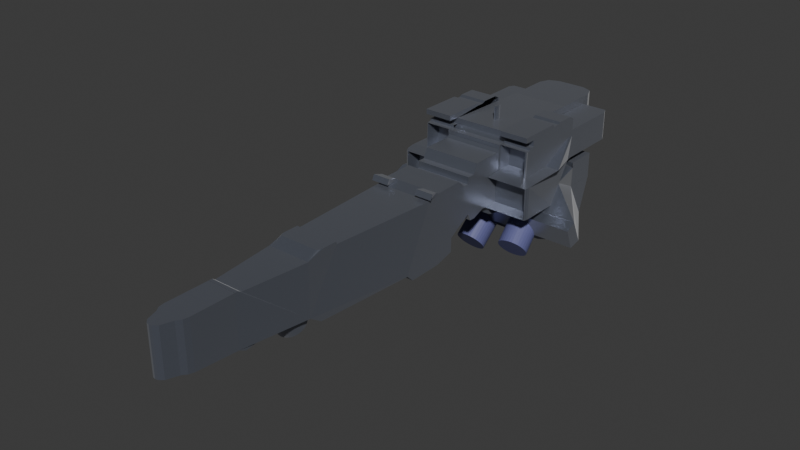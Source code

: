 # Source: Hyperion.blend  (saved by Blender 4.0.36; exported with 4.5.12 LTS)
import bpy
from mathutils import Matrix  # noqa: F401  (used for matrix-valued properties, if any)

bpy.ops.wm.read_factory_settings(use_empty=True)
scene = bpy.context.scene
scene.name = 'Scene'

# ---- collections
col_collection = bpy.data.collections.new('Collection'); scene.collection.children.link(col_collection)
col_hyperion = bpy.data.collections.new('Hyperion'); scene.collection.children.link(col_hyperion)
col_lower_beam = bpy.data.collections.new('Lower Beam'); col_hyperion.children.link(col_lower_beam)
col_engines = bpy.data.collections.new('Engines'); col_hyperion.children.link(col_engines)

# ---- materials (node trees are filled in below, after node groups)
mat_ship_paint = bpy.data.materials.new('Ship Paint')
mat_ship_paint.use_transparent_shadow = False
mat_engine = bpy.data.materials.new('Engine')
mat_engine.use_transparent_shadow = False

# ---- material node trees
mat_ship_paint.use_nodes = True; mat_ship_paint.node_tree.nodes.clear()
_N = mat_ship_paint.node_tree.nodes; _L = mat_ship_paint.node_tree.links
n0 = _N.new('ShaderNodeBsdfPrincipled'); n0.name = 'Principled BSDF'; n0.location = (10, 300)
n0.inputs[0].default_value = (0.1441, 0.1651, 0.2016, 1.0)
n0.inputs[1].default_value = 0.5047
n0.inputs[2].default_value = 0.3037
n0.inputs[3].default_value = 4.05
n0.inputs[19].default_value = 0.07477
n0.inputs[20].default_value = 0.2056
n0.inputs[21].default_value = 1.0
n0.inputs[22].default_value = (0.0, 0.02124, 1.0, 1.0)
n0.inputs[24].default_value = 0.215
n1 = _N.new('ShaderNodeOutputMaterial'); n1.name = 'Material Output'; n1.location = (300, 300)
_L.new(n0.outputs[0], n1.inputs[0])
n1.is_active_output = True
mat_engine.use_nodes = True; mat_engine.node_tree.nodes.clear()
_N = mat_engine.node_tree.nodes; _L = mat_engine.node_tree.links
n0 = _N.new('ShaderNodeBsdfPrincipled'); n0.name = 'Principled BSDF'; n0.location = (10, 300)
n0.inputs[0].default_value = (0.1146, 0.12, 0.2765, 1.0)
n0.inputs[3].default_value = 1.45
n1 = _N.new('ShaderNodeOutputMaterial'); n1.name = 'Material Output'; n1.location = (300, 300)
_L.new(n0.outputs[0], n1.inputs[0])
n1.is_active_output = True

# ---- world
world_world = bpy.data.worlds.new('World'); scene.world = world_world
world_world.use_nodes = True; world_world.node_tree.nodes.clear()
_N = world_world.node_tree.nodes; _L = world_world.node_tree.links
n0 = _N.new('ShaderNodeOutputWorld'); n0.name = 'World Output'; n0.location = (300, 300)
n1 = _N.new('ShaderNodeBackground'); n1.name = 'Background'; n1.location = (10, 300)
n1.inputs[0].default_value = (0.05088, 0.05088, 0.05088, 1.0)
_L.new(n1.outputs[0], n0.inputs[0])
n0.is_active_output = True
world_world.color = (0.05088, 0.05088, 0.05088)
world_world.use_sun_shadow = False
world_world.sun_shadow_jitter_overblur = 0.0

# ---- meshes
me_cube = bpy.data.meshes.new('Cube')
me_cube.from_pydata([(-1.0, 7.405, 0.5259), (-1.0, 7.405, 2.526), (1.0, 7.405, 0.5259), (1.0, 7.405, 2.526), (-1.0, 8.592, 0.5107), (1.0, 8.592, 0.5107), (-1.0, 8.152, 0.2711), (1.0, 8.152, 0.2711), (-1.0, 8.149, 0.2728), (1.0, 8.149, 0.2728), (-1.0, 8.153, 0.1086), (1.0, 8.153, 0.1086), (-1.0, 8.157, -0.4531), (1.0, 8.157, -0.4531), (-1.0, 7.998, -0.4734), (1.0, 7.998, -0.4734), (-1.0, 7.686, -0.724), (1.0, 7.686, -0.724), (-1.0, 7.55, -0.6021), (1.0, 7.55, -0.6021), (-1.0, 7.412, -0.8085), (1.0, 7.412, -0.8085), (-1.0, 3.36, -0.5145), (1.0, 3.36, -0.5145), (-1.0, 3.125, -0.4268), (1.0, 3.125, -0.4268), (-1.0, 3.128, -0.09719), (1.0, 3.128, -0.09719), (-1.0, 2.924, -0.09484), (1.0, 2.924, -0.09484), (-1.0, 2.915, 1.232), (1.0, 2.915, 1.232), (-1.0, 3.542, 1.236), (1.0, 3.542, 1.236), (-1.0, 3.564, 2.3), (1.0, 3.564, 2.3), (-1.0, 3.8, 2.296), (1.0, 3.8, 2.296), (-1.0, 3.997, 2.392), (1.0, 3.997, 2.392), (-1.0, 3.999, 2.645), (1.0, 3.999, 2.645), (-1.0, 7.407, 2.526), (1.0, 7.407, 2.526), (-1.0, 8.905, 0.5259), (-0.5, 9.405, 0.1677), (-1.0, 8.905, 0.5166), (-0.8536, 9.258, 0.5259), (-0.5, 9.405, 2.526), (-1.0, 8.905, 2.526), (-0.8536, 9.258, 2.526), (0.5054, 9.404, 0.1786), (1.0, 8.905, 0.5259), (0.8557, 9.256, 0.5259), (1.0, 8.905, 2.526), (0.5, 9.405, 2.526), (0.8536, 9.258, 2.526), (-1.0, 8.153, 0.1086), (-1.0, 8.157, -0.4531)], [(2, 21)], [(51, 45, 46, 4, 5), (44, 46, 45, 51, 52, 2, 0), (2, 3, 1, 0), (54, 56, 55, 48, 50, 49, 1, 3), (0, 1, 49, 44), (5, 4, 6, 7), (9, 8, 10, 11), (11, 57, 58, 13), (13, 12, 14, 15), (15, 14, 16, 17), (17, 16, 18, 19), (19, 18, 20, 21), (21, 20, 22, 23), (23, 22, 24, 25), (25, 24, 26, 27), (27, 26, 28, 29), (29, 28, 30, 31), (31, 30, 32, 33), (33, 32, 34, 35), (35, 34, 36, 37), (39, 38, 40, 41), (41, 40, 1, 42, 43, 3), (36, 38, 39, 37), (23, 25, 27, 29, 31, 33, 35, 37, 39, 41, 3, 43, 21), (0, 42, 1, 40, 38, 36, 34, 32, 30, 28, 26, 24, 22, 25), (4, 0, 18, 16, 14, 12, 10, 8, 6), (20, 0, 5, 2, 9, 7, 11, 13, 15, 17, 19, 21), (44, 47, 46), (47, 45, 46), (48, 45, 47, 50), (50, 47, 44, 49), (45, 48, 55, 51), (53, 52, 51), (54, 52, 53, 56), (56, 53, 51, 55), (52, 54, 3, 2)])
_uv = me_cube.uv_layers.new(name='UVMap')
_uv.uv.foreach_set('vector', [0.375, 0.4375, 0.375, 0.3125, 0.375, 0.25, 0.375, 0.25, 0.375, 0.5, 0.125, 0.5625, 0.125, 0.5625, 0.1875, 0.5, 0.3125, 0.5, 0.375, 0.5625, 0.375, 0.75, 0.125, 0.75, 0.375, 0.75, 0.625, 0.75, 0.625, 1.0, 0.375, 1.0, 0.625, 0.5625, 0.6433, 0.5183, 0.6875, 0.5, 0.8125, 0.5, 0.8567, 0.5183, 0.875, 0.5625, 0.875, 0.75, 0.625, 0.75, 0.375, 0.0, 0.625, 0.0, 0.625, 0.1875, 0.375, 0.1875, 0.375, 0.5, 0.375, 0.25, 0.375, 0.25, 0.375, 0.5, 0.375, 0.5, 0.375, 0.25, 0.375, 0.25, 0.375, 0.5, 0.375, 0.5, 0.375, 0.25, 0.375, 0.25, 0.375, 0.5, 0.375, 0.5, 0.375, 0.25, 0.375, 0.25, 0.375, 0.5, 0.375, 0.5, 0.375, 0.25, 0.375, 0.25, 0.375, 0.5, 0.375, 0.5, 0.375, 0.25, 0.375, 0.25, 0.375, 0.5, 0.375, 0.5, 0.375, 0.25, 0.375, 0.25, 0.375, 0.5, 0.375, 0.5, 0.375, 0.25, 0.375, 0.25, 0.375, 0.5, 0.375, 0.5, 0.375, 0.25, 0.375, 0.25, 0.375, 0.5, 0.375, 0.5, 0.375, 0.25, 0.375, 0.25, 0.375, 0.5, 0.375, 0.5, 0.375, 0.25, 0.375, 0.25, 0.375, 0.5, 0.375, 0.5, 0.375, 0.25, 0.375, 0.25, 0.375, 0.5, 0.375, 0.5, 0.375, 0.25, 0.375, 0.25, 0.375, 0.5, 0.375, 0.5, 0.375, 0.25, 0.375, 0.25, 0.375, 0.5, 0.375, 0.5, 0.375, 0.25, 0.375, 0.25, 0.375, 0.5, 0.375, 0.5, 0.375, 0.25, 0.375, 0.25, 0.375, 0.5, 0.375, 0.5, 0.375, 0.25, 0.0, 0.0, 0.0, 0.0, 0.0, 0.0, 0.0, 0.0, 0.375, 0.25, 0.375, 0.25, 0.375, 0.5, 0.375, 0.5, 0.375, 0.5, 0.375, 0.5, 0.375, 0.5, 0.375, 0.5, 0.375, 0.5, 0.375, 0.5, 0.375, 0.5, 0.375, 0.5, 0.375, 0.5, 0.375, 0.5, 0.0, 0.0, 0.0, 0.0, 0.375, 0.5, 0.0, 0.0, 0.0, 0.0, 0.0, 0.0, 0.375, 0.25, 0.375, 0.25, 0.375, 0.25, 0.375, 0.25, 0.375, 0.25, 0.375, 0.25, 0.375, 0.25, 0.375, 0.25, 0.375, 0.25, 0.375, 0.25, 0.0, 0.0, 0.375, 0.25, 0.0, 0.0, 0.375, 0.25, 0.375, 0.25, 0.375, 0.25, 0.375, 0.25, 0.375, 0.25, 0.375, 0.25, 0.375, 0.25, 0.375, 0.25, 0.0, 0.0, 0.0, 0.0, 0.0, 0.0, 0.0, 0.0, 0.0, 0.0, 0.375, 0.5, 0.375, 0.5, 0.375, 0.5, 0.375, 0.5, 0.375, 0.5, 0.375, 0.5, 0.375, 0.1875, 0.375, 0.2317, 0.375, 0.1875, 0.375, 0.2317, 0.375, 0.25, 0.375, 0.1875, 0.625, 0.3125, 0.375, 0.3125, 0.375, 0.25, 0.625, 0.25, 0.625, 0.25, 0.375, 0.25, 0.375, 0.1875, 0.625, 0.1875, 0.375, 0.3125, 0.625, 0.3125, 0.625, 0.4375, 0.375, 0.4375, 0.375, 0.5, 0.375, 0.5, 0.375, 0.4375, 0.625, 0.5625, 0.375, 0.5625, 0.375, 0.5, 0.625, 0.5, 0.625, 0.5, 0.375, 0.5, 0.375, 0.5, 0.625, 0.4375, 0.375, 0.5625, 0.625, 0.5625, 0.625, 0.75, 0.375, 0.75])
me_cube.materials.append(mat_ship_paint)
me_cube.update()
me_cube_004 = bpy.data.meshes.new('Cube.004')
me_cube_004.from_pydata([(-0.5, 1.0, -1.183), (-0.5, 1.0, 1.0), (0.5, 1.0, -1.183), (0.5, 1.0, 1.0), (-0.75, 3.423, -1.29), (0.75, 3.423, -1.29), (-0.75, 3.86, -1.646), (0.75, 3.86, -1.646), (-1.0, 7.355, -1.656), (1.0, 7.355, -1.656), (-1.0, 7.604, -1.956), (1.0, 7.604, -1.956), (-1.0, 8.805, -1.931), (1.0, 8.805, -1.931), (-1.0, 9.503, -1.712), (1.0, 9.503, -1.712), (-1.0, 9.509, -1.094), (1.0, 9.509, -1.094), (-1.0, 9.826, -0.8589), (1.0, 9.826, -0.8589), (-1.0, 10.28, -0.5298), (1.0, 10.28, -0.5298), (-1.0, 10.37, -0.4875), (1.0, 10.37, -0.4875), (-1.0, 10.49, -0.8015), (1.0, 10.49, -0.8015), (-1.0, 10.69, -0.805), (1.0, 10.69, -0.805), (-1.0, 11.13, -0.6004), (1.0, 11.13, -0.6004), (-1.0, 11.3, -0.6027), (1.0, 11.3, -0.6027), (-1.0, 11.3, 0.7239), (1.0, 11.3, 0.7239), (-1.0, 11.92, 0.7345), (1.0, 11.92, 0.7345), (-1.0, 11.93, 1.662), (1.0, 11.93, 1.662), (-1.0, 11.82, 1.535), (1.0, 11.82, 1.535), (-1.0, 10.76, 1.539), (1.0, 10.76, 1.539), (-1.0, 10.6, 1.13), (1.0, 10.6, 1.13), (-1.0, 10.33, 1.137), (1.0, 10.33, 1.137), (-1.0, 10.32, 0.8278), (1.0, 10.32, 0.8278), (-1.0, 10.09, 0.8468), (1.0, 10.09, 0.8468), (-1.0, 9.993, 0.9914), (1.0, 9.993, 0.9914), (-1.0, 9.824, 1.16), (1.0, 9.824, 1.16), (-1.0, 9.43, 1.148), (1.0, 9.43, 1.148), (-1.0, 8.795, 1.141), (1.0, 8.795, 1.141), (-1.15, 8.333, 1.366), (1.15, 8.333, 1.366), (-1.15, 8.24, 1.151), (1.15, 8.24, 1.151), (-1.0, 8.38, 1.013), (1.0, 8.38, 1.013), (-0.75, 4.553, 1.048), (0.75, 4.553, 1.048), (-0.75, 4.545, 1.158), (0.75, 4.545, 1.158), (-0.5, 1.214, 0.9205), (0.5, 1.214, 0.9205), (-0.5, 1.117, 1.006), (0.5, 1.117, 1.006), (-0.5, 1.001, 1.001), (0.5, 1.001, 1.001), (-0.5, 1.234, -1.335), (0.5, 1.234, -1.335), (-0.5, 1.82, -1.218), (0.5, 1.82, -1.218), (-0.75, 3.423, -1.291), (0.75, 3.423, -1.291), (0.5, -0.5, -1.046), (0.0, -1.378, -1.0), (0.4619, -0.6913, -1.028), (0.3536, -0.8536, -1.013), (0.0, -1.378, 1.0), (0.5, -0.5, 1.0), (0.3536, -0.8536, 1.0), (0.4619, -0.6913, 1.0), (0.0, -1.378, -1.0), (-0.5, -0.5, -1.046), (-0.3536, -0.8536, -1.013), (-0.4619, -0.6913, -1.028), (-0.5, -0.5, 1.0), (0.0, -1.378, 1.0), (-0.4619, -0.6913, 1.0), (-0.3536, -0.8536, 1.0), (0.223, -1.245, -1.005), (0.09326, -1.36, -1.002), (0.09326, -1.36, 1.0), (0.223, -1.245, 1.0), (-0.09326, -1.36, -1.002), (-0.223, -1.245, -1.005), (-0.223, -1.245, 1.0), (-0.09326, -1.36, 1.0), (0.65, 3.845, 1.16), (0.75, 4.053, 1.159), (0.7, 3.873, 1.159), (0.7366, 3.949, 1.159), (0.75, 3.431, 0.935), (0.65, 3.431, 0.935), (0.7167, 3.431, 0.935), (0.6833, 3.431, 0.935), (-0.75, 4.053, 1.159), (-0.65, 3.845, 1.16), (-0.7366, 3.949, 1.159), (-0.7, 3.873, 1.159), (-0.65, 3.431, 0.935), (-0.75, 3.431, 0.935), (-0.6833, 3.431, 0.935), (-0.7167, 3.431, 0.935), (0.5833, 8.795, 1.141), (-0.5833, 8.795, 1.141), (0.5333, 8.333, 1.366), (-0.5333, 8.333, 1.366), (-1.0, 8.697, 1.216), (-1.05, 8.599, 1.291), (1.05, 8.599, 1.291), (1.0, 8.697, 1.216), (0.5333, 8.24, 1.151), (-0.5333, 8.24, 1.151), (0.5833, 8.38, 1.013), (-0.5833, 8.38, 1.013), (-1.05, 8.398, 1.105), (-1.0, 8.389, 1.059), (1.0, 8.389, 1.059), (1.05, 8.398, 1.105), (1.0, 8.657, 1.098), (1.0, 8.518, 1.056), (-1.05, 8.657, 1.098), (-1.0, 8.518, 1.056), (0.5833, 8.398, 1.105), (0.5833, 8.389, 1.059), (-0.5833, 8.398, 1.105), (-0.5833, 8.389, 1.059), (0.5833, 8.697, 1.216), (0.5833, 8.599, 1.291), (-0.5833, 8.697, 1.216), (-0.5833, 8.599, 1.291)], [(108, 5), (117, 4), (125, 138), (126, 136)], [(81, 84, 93, 88), (0, 1, 3, 2), (88, 93, 103, 100), (2, 3, 85, 80), (2, 0, 4, 5), (5, 4, 6, 7), (7, 6, 8, 9), (9, 8, 10, 11), (11, 10, 12, 13), (13, 12, 14, 15), (15, 14, 16, 17), (17, 16, 18, 19), (19, 18, 20, 21), (21, 20, 22, 23), (23, 22, 24, 25), (25, 24, 26, 27), (27, 26, 28, 29), (29, 28, 30, 31), (31, 30, 32, 33), (33, 32, 34, 35), (35, 34, 36, 37), (37, 36, 38, 39), (39, 38, 40, 41), (41, 40, 42, 43), (43, 42, 44, 45), (45, 44, 46, 47), (47, 46, 48, 49), (49, 48, 50, 51), (51, 50, 52, 53), (53, 52, 54, 55), (55, 54, 56, 121, 120, 57), (65, 64, 66, 67), (73, 3, 2, 5, 7, 9, 63, 65, 67, 105, 108, 69, 71), (108, 110, 111, 109, 116, 118, 119, 117, 68, 69), (69, 68, 70, 71), (71, 70, 72, 73), (20, 48, 46, 44, 42, 40, 38, 36, 34, 32, 30, 26, 24, 22), (104, 113, 116, 109), (23, 25, 27, 29, 31, 33, 35, 37, 39, 41, 43, 45, 47, 49, 21), (0, 2, 75, 74), (74, 75, 77, 76), (76, 77, 79, 78), (74, 76, 0), (75, 2, 77), (99, 96, 83, 86), (3, 1, 92, 94, 95, 102, 103, 93, 84, 98, 99, 86, 87, 85), (86, 83, 82, 87), (87, 82, 80, 85), (89, 92, 1, 0), (101, 102, 95, 90), (90, 95, 94, 91), (91, 94, 92, 89), (84, 81, 97, 98), (96, 99, 98, 97), (102, 101, 100, 103), (0, 2, 80, 82, 83, 96, 97, 81, 88, 100, 101, 90, 91, 89), (108, 105, 107, 110), (110, 107, 106, 111), (111, 106, 104, 109), (67, 66, 112, 114, 115, 113, 104, 106, 107, 105), (112, 117, 119, 114), (114, 119, 118, 115), (115, 118, 116, 113), (1, 72, 70, 68, 117, 112, 66, 64, 62, 8, 6, 4, 0), (121, 131, 130, 120), (131, 62, 64, 65, 63, 130), (121, 56, 124, 146), (146, 124, 125, 147), (125, 58, 123, 147), (129, 60, 132, 142), (142, 132, 133, 143), (133, 62, 131, 143), (127, 57, 120, 144), (127, 126, 145, 144), (145, 122, 59, 126), (61, 135, 140, 128), (135, 134, 141, 140), (141, 130, 63, 134), (58, 60, 129, 123), (125, 124, 56, 138, 139, 62, 133, 132, 60, 58), (143, 131, 121, 146, 147, 123, 129, 142), (122, 128, 61, 59), (127, 126, 59, 61, 135, 134, 63, 137, 136, 57), (141, 140, 128, 122, 145, 144, 120, 130), (11, 13, 15, 17, 19, 21, 49, 51, 53, 55, 57, 63, 9), (8, 62, 56, 54, 52, 50, 48, 20, 18, 16, 14, 12, 10)])
_uv = me_cube_004.uv_layers.new(name='UVMap')
_uv.uv.foreach_set('vector', [0.375, 0.875, 0.625, 0.875, 0.625, 0.875, 0.375, 0.875, 0.375, 0.25, 0.625, 0.25, 0.625, 0.5, 0.375, 0.5, 0.375, 0.875, 0.625, 0.875, 0.625, 0.8983, 0.3748, 0.8983, 0.375, 0.5, 0.625, 0.5, 0.625, 0.6875, 0.375, 0.6875, 0.375, 0.5, 0.375, 0.25, 0.375, 0.25, 0.375, 0.5, 0.375, 0.5, 0.375, 0.25, 0.375, 0.25, 0.375, 0.5, 0.375, 0.5, 0.375, 0.25, 0.375, 0.25, 0.375, 0.5, 0.375, 0.5, 0.375, 0.25, 0.375, 0.25, 0.375, 0.5, 0.375, 0.5, 0.375, 0.25, 0.375, 0.25, 0.375, 0.5, 0.375, 0.5, 0.375, 0.25, 0.375, 0.25, 0.375, 0.5, 0.375, 0.5, 0.375, 0.25, 0.375, 0.25, 0.375, 0.5, 0.375, 0.5, 0.375, 0.25, 0.375, 0.25, 0.375, 0.5, 0.375, 0.5, 0.375, 0.25, 0.375, 0.25, 0.375, 0.5, 0.375, 0.5, 0.375, 0.25, 0.375, 0.25, 0.375, 0.5, 0.375, 0.5, 0.375, 0.25, 0.375, 0.25, 0.375, 0.5, 0.375, 0.5, 0.375, 0.25, 0.375, 0.25, 0.375, 0.5, 0.375, 0.5, 0.375, 0.25, 0.375, 0.25, 0.375, 0.5, 0.375, 0.5, 0.375, 0.25, 0.375, 0.25, 0.375, 0.5, 0.375, 0.5, 0.375, 0.25, 0.375, 0.25, 0.375, 0.5, 0.375, 0.5, 0.375, 0.25, 0.375, 0.25, 0.375, 0.5, 0.375, 0.5, 0.375, 0.25, 0.375, 0.25, 0.375, 0.5, 0.375, 0.5, 0.375, 0.25, 0.375, 0.25, 0.375, 0.5, 0.375, 0.5, 0.375, 0.25, 0.375, 0.25, 0.375, 0.5, 0.375, 0.5, 0.375, 0.25, 0.375, 0.25, 0.375, 0.5, 0.375, 0.5, 0.375, 0.25, 0.375, 0.25, 0.375, 0.5, 0.375, 0.5, 0.375, 0.25, 0.375, 0.25, 0.375, 0.5, 0.375, 0.5, 0.375, 0.25, 0.375, 0.25, 0.375, 0.5, 0.375, 0.5, 0.375, 0.25, 0.375, 0.25, 0.375, 0.5, 0.375, 0.5, 0.375, 0.25, 0.375, 0.25, 0.375, 0.5, 0.375, 0.5, 0.375, 0.25, 0.375, 0.25, 0.375, 0.5, 0.375, 0.5, 0.375, 0.25, 0.375, 0.25, 0.0, 0.0, 0.0, 0.0, 0.375, 0.5, 0.375, 0.5, 0.375, 0.25, 0.375, 0.25, 0.375, 0.5, 0.0, 0.0, 0.0, 0.0, 0.0, 0.0, 0.0, 0.0, 0.0, 0.0, 0.0, 0.0, 0.0, 0.0, 0.0, 0.0, 0.0, 0.0, 0.0, 0.0, 0.0, 0.0, 0.0, 0.0, 0.0, 0.0, 0.375, 0.5, 0.375, 0.4944, 0.375, 0.4889, 0.375, 0.4833, 0.375, 0.2667, 0.375, 0.2611, 0.375, 0.2556, 0.375, 0.25, 0.375, 0.25, 0.375, 0.5, 0.375, 0.5, 0.375, 0.25, 0.375, 0.25, 0.375, 0.5, 0.375, 0.5, 0.375, 0.25, 0.375, 0.25, 0.375, 0.5, 0.375, 0.25, 0.375, 0.25, 0.375, 0.25, 0.375, 0.25, 0.375, 0.25, 0.375, 0.25, 0.375, 0.25, 0.375, 0.25, 0.375, 0.25, 0.375, 0.25, 0.375, 0.25, 0.375, 0.25, 0.375, 0.25, 0.375, 0.25, 0.375, 0.4833, 0.375, 0.2667, 0.375, 0.2667, 0.375, 0.4833, 0.375, 0.5, 0.375, 0.5, 0.375, 0.5, 0.375, 0.5, 0.375, 0.5, 0.375, 0.5, 0.375, 0.5, 0.375, 0.5, 0.375, 0.5, 0.375, 0.5, 0.375, 0.5, 0.375, 0.5, 0.375, 0.5, 0.375, 0.5, 0.375, 0.5, 0.375, 0.25, 0.375, 0.5, 0.375, 0.5, 0.375, 0.25, 0.375, 0.25, 0.375, 0.5, 0.375, 0.5, 0.375, 0.25, 0.375, 0.25, 0.375, 0.5, 0.375, 0.5, 0.375, 0.25, 0.375, 0.25, 0.375, 0.25, 0.375, 0.25, 0.375, 0.5, 0.375, 0.5, 0.375, 0.5, 0.625, 0.8121, 0.3746, 0.8121, 0.375, 0.75, 0.625, 0.75, 0.625, 0.5, 0.875, 0.5, 0.875, 0.6875, 0.8655, 0.7114, 0.8384, 0.7317, 0.8057, 0.7426, 0.7733, 0.7477, 0.75, 0.75, 0.75, 0.75, 0.7267, 0.7477, 0.6943, 0.7426, 0.6616, 0.7317, 0.6345, 0.7114, 0.625, 0.6875, 0.625, 0.75, 0.375, 0.75, 0.375, 0.7114, 0.625, 0.7114, 0.625, 0.7114, 0.375, 0.7114, 0.375, 0.6875, 0.625, 0.6875, 0.375, 0.0625, 0.625, 0.0625, 0.625, 0.25, 0.375, 0.25, 0.3746, 0.9379, 0.625, 0.9379, 0.625, 1.0, 0.375, 1.0, 0.375, 0.0, 0.625, 0.0, 0.625, 0.03858, 0.375, 0.03858, 0.375, 0.03858, 0.625, 0.03858, 0.625, 0.0625, 0.375, 0.0625, 0.625, 0.875, 0.375, 0.875, 0.3748, 0.8517, 0.625, 0.8517, 0.3746, 0.8121, 0.625, 0.8121, 0.625, 0.8517, 0.3748, 0.8517, 0.625, 0.9379, 0.3746, 0.9379, 0.3748, 0.8983, 0.625, 0.8983, 0.125, 0.5, 0.375, 0.5, 0.375, 0.6875, 0.3655, 0.7114, 0.3384, 0.7317, 0.3057, 0.7426, 0.2733, 0.7477, 0.25, 0.75, 0.25, 0.75, 0.2267, 0.7477, 0.1943, 0.7426, 0.1616, 0.7317, 0.1345, 0.7114, 0.125, 0.6875, 0.0, 0.0, 0.0, 0.0, 0.0, 0.0, 0.0, 0.0, 0.375, 0.5, 0.375, 0.5, 0.375, 0.4917, 0.375, 0.4889, 0.375, 0.4889, 0.375, 0.4917, 0.375, 0.4833, 0.375, 0.4833, 0.375, 0.5, 0.375, 0.25, 0.375, 0.25, 0.375, 0.2522, 0.375, 0.2583, 0.375, 0.2667, 0.375, 0.4833, 0.375, 0.4917, 0.375, 0.4978, 0.375, 0.5, 0.0, 0.0, 0.0, 0.0, 0.0, 0.0, 0.0, 0.0, 0.375, 0.25, 0.375, 0.25, 0.375, 0.2611, 0.375, 0.2583, 0.375, 0.2583, 0.375, 0.2611, 0.375, 0.2667, 0.375, 0.2667, 0.0, 0.0, 0.0, 0.0, 0.0, 0.0, 0.0, 0.0, 0.0, 0.0, 0.0, 0.0, 0.0, 0.0, 0.0, 0.0, 0.0, 0.0, 0.0, 0.0, 0.0, 0.0, 0.0, 0.0, 0.0, 0.0, 0.0, 0.0, 0.0, 0.0, 0.0, 0.0, 0.0, 0.0, 0.0, 0.0, 0.0, 0.0, 0.375, 0.25, 0.0, 0.0, 0.0, 0.0, 0.0, 0.0, 0.0, 0.0, 0.375, 0.25, 0.375, 0.25, 0.0, 0.0, 0.0, 0.0, 0.375, 0.25, 0.375, 0.25, 0.0, 0.0, 0.375, 0.25, 0.375, 0.25, 0.0, 0.0, 0.0, 0.0, 0.0, 0.0, 0.375, 0.25, 0.375, 0.25, 0.0, 0.0, 0.0, 0.0, 0.375, 0.25, 0.375, 0.25, 0.0, 0.0, 0.375, 0.25, 0.375, 0.25, 0.0, 0.0, 0.0, 0.0, 0.375, 0.5, 0.375, 0.5, 0.0, 0.0, 0.0, 0.0, 0.375, 0.5, 0.375, 0.5, 0.0, 0.0, 0.0, 0.0, 0.0, 0.0, 0.0, 0.0, 0.375, 0.5, 0.375, 0.5, 0.375, 0.5, 0.375, 0.5, 0.0, 0.0, 0.0, 0.0, 0.375, 0.5, 0.375, 0.5, 0.0, 0.0, 0.0, 0.0, 0.0, 0.0, 0.0, 0.0, 0.0, 0.0, 0.375, 0.5, 0.375, 0.25, 0.375, 0.25, 0.0, 0.0, 0.0, 0.0, 0.375, 0.25, 0.375, 0.25, 0.375, 0.25, 0.0, 0.0, 0.0, 0.0, 0.375, 0.25, 0.375, 0.25, 0.375, 0.25, 0.375, 0.25, 0.375, 0.25, 0.0, 0.0, 0.0, 0.0, 0.0, 0.0, 0.0, 0.0, 0.0, 0.0, 0.0, 0.0, 0.0, 0.0, 0.0, 0.0, 0.0, 0.0, 0.0, 0.0, 0.375, 0.5, 0.375, 0.5, 0.375, 0.5, 0.375, 0.5, 0.375, 0.5, 0.375, 0.5, 0.375, 0.5, 0.375, 0.5, 0.0, 0.0, 0.0, 0.0, 0.0, 0.0, 0.375, 0.5, 0.0, 0.0, 0.0, 0.0, 0.0, 0.0, 0.0, 0.0, 0.0, 0.0, 0.0, 0.0, 0.0, 0.0, 0.0, 0.0, 0.375, 0.5, 0.375, 0.5, 0.375, 0.5, 0.375, 0.5, 0.375, 0.5, 0.375, 0.5, 0.375, 0.5, 0.375, 0.5, 0.375, 0.5, 0.375, 0.5, 0.375, 0.5, 0.0, 0.0, 0.0, 0.0, 0.0, 0.0, 0.0, 0.0, 0.375, 0.25, 0.375, 0.25, 0.375, 0.25, 0.375, 0.25, 0.375, 0.25, 0.375, 0.25, 0.375, 0.25, 0.375, 0.25, 0.375, 0.25, 0.375, 0.25, 0.375, 0.25])
me_cube_004.materials.append(mat_ship_paint)
me_cube_004.update()
me_cube_006 = bpy.data.meshes.new('Cube.006')
me_cube_006.from_pydata([(-2.001, -1.0, -1.0), (-2.001, 1.0, -1.0), (-2.001, 1.0, 1.0), (2.0, -1.0, -1.0), (2.0, -1.0, 1.0), (2.0, 1.0, -1.0), (2.0, 1.0, 1.0), (-2.001, 0.7707, -1.009), (2.0, 0.7707, -1.009), (-2.001, 0.2395, -3.82), (2.0, 0.2395, -3.82), (-2.001, -2.646, -3.869), (2.0, -2.646, -3.869), (-2.001, -4.494, -3.839), (2.0, -4.494, -3.839), (-3.547, -4.509, -2.776), (3.546, -4.509, -2.776), (-3.547, -5.336, -2.985), (3.546, -5.336, -2.985), (-3.547, -5.845, -1.39), (3.546, -5.845, -1.39), (-3.547, -5.157, -1.008), (3.546, -5.157, -1.008), (-2.001, -5.194, -0.8583), (2.219, -5.194, -0.8583), (-2.001, -3.212, 0.4194), (2.219, -3.212, 0.4194), (-2.001, -1.643, 0.984), (2.219, -1.643, 0.984), (-2.001, -0.9994, 0.9963), (1.36, -0.9988, 0.9926), (-0.6397, 1.001, 1.0), (0.9996, 0.9993, 1.0)], [(2, 31), (6, 32)], [(0, 29, 2, 1), (1, 2, 6, 5), (5, 6, 4, 3), (3, 4, 29, 0), (1, 5, 3, 0), (6, 2, 29, 4), (5, 1, 7, 8), (8, 7, 9, 10), (10, 9, 11, 12), (12, 11, 13, 14), (14, 13, 15, 16), (16, 15, 17, 18), (18, 17, 19, 20), (20, 19, 21, 22), (22, 21, 23, 24), (24, 23, 25, 26), (26, 25, 27, 28), (28, 27, 29, 30), (0, 2, 29, 27, 25, 23, 21, 19, 17, 15, 13, 11, 9, 1, 7), (6, 3, 8, 5, 10, 12, 14, 16, 18, 20, 22, 24, 26, 28, 4, 30)])
_uv = me_cube_006.uv_layers.new(name='UVMap')
_uv.uv.foreach_set('vector', [0.375, 0.0, 0.625, 0.0, 0.625, 0.25, 0.375, 0.25, 0.375, 0.25, 0.625, 0.25, 0.625, 0.5, 0.375, 0.5, 0.375, 0.5, 0.625, 0.5, 0.625, 0.75, 0.375, 0.75, 0.375, 0.75, 0.625, 0.75, 0.625, 1.0, 0.375, 1.0, 0.125, 0.5, 0.375, 0.5, 0.375, 0.75, 0.125, 0.75, 0.625, 0.5, 0.875, 0.5, 0.875, 0.75, 0.625, 0.75, 0.375, 0.5, 0.375, 0.25, 0.375, 0.25, 0.375, 0.5, 0.375, 0.5, 0.375, 0.25, 0.375, 0.25, 0.375, 0.5, 0.375, 0.5, 0.375, 0.25, 0.375, 0.25, 0.375, 0.5, 0.375, 0.5, 0.375, 0.25, 0.375, 0.25, 0.375, 0.5, 0.375, 0.5, 0.375, 0.25, 0.375, 0.25, 0.375, 0.5, 0.375, 0.5, 0.375, 0.25, 0.375, 0.25, 0.375, 0.5, 0.375, 0.5, 0.375, 0.25, 0.375, 0.25, 0.375, 0.5, 0.375, 0.5, 0.375, 0.25, 0.375, 0.25, 0.375, 0.5, 0.375, 0.5, 0.375, 0.25, 0.375, 0.25, 0.375, 0.5, 0.375, 0.5, 0.375, 0.25, 0.375, 0.25, 0.375, 0.5, 0.375, 0.5, 0.375, 0.25, 0.375, 0.25, 0.375, 0.5, 0.375, 0.5, 0.375, 0.25, 0.375, 0.25, 0.375, 0.5, 0.0, 0.0, 0.0, 0.0, 0.0, 0.0, 0.375, 0.25, 0.375, 0.25, 0.375, 0.25, 0.375, 0.25, 0.375, 0.25, 0.375, 0.25, 0.375, 0.25, 0.375, 0.25, 0.375, 0.25, 0.375, 0.25, 0.375, 0.25, 0.375, 0.25, 0.0, 0.0, 0.0, 0.0, 0.375, 0.5, 0.375, 0.5, 0.375, 0.5, 0.375, 0.5, 0.375, 0.5, 0.375, 0.5, 0.375, 0.5, 0.375, 0.5, 0.375, 0.5, 0.375, 0.5, 0.375, 0.5, 0.375, 0.5, 0.0, 0.0, 0.0, 0.0])
me_cube_006.materials.append(mat_ship_paint)
me_cube_006.update()
me_cylinder_003 = bpy.data.meshes.new('Cylinder.003')
me_cylinder_003.from_pydata([(0.0, 1.0, -1.0), (0.0, 1.0, 1.0), (0.1951, 0.9808, -1.0), (0.1951, 0.9808, 1.0), (0.3827, 0.9239, -1.0), (0.3827, 0.9239, 1.0), (0.5556, 0.8315, -1.0), (0.5556, 0.8315, 1.0), (0.7071, 0.7071, -1.0), (0.7071, 0.7071, 1.0), (0.8315, 0.5556, -1.0), (0.8315, 0.5556, 1.0), (0.9239, 0.3827, -1.0), (0.9239, 0.3827, 1.0), (0.9808, 0.1951, -1.0), (0.9808, 0.1951, 1.0), (1.0, 0.0, -1.0), (1.0, 0.0, 1.0), (0.9808, -0.1951, -1.0), (0.9808, -0.1951, 1.0), (0.9239, -0.3827, -1.0), (0.9239, -0.3827, 1.0), (0.8315, -0.5556, -1.0), (0.8315, -0.5556, 1.0), (0.7071, -0.7071, -1.0), (0.7071, -0.7071, 1.0), (0.5556, -0.8315, -1.0), (0.5556, -0.8315, 1.0), (0.3827, -0.9239, -1.0), (0.3827, -0.9239, 1.0), (0.1951, -0.9808, -1.0), (0.1951, -0.9808, 1.0), (0.0, -1.0, -1.0), (0.0, -1.0, 1.0), (-0.1951, -0.9808, -1.0), (-0.1951, -0.9808, 1.0), (-0.3827, -0.9239, -1.0), (-0.3827, -0.9239, 1.0), (-0.5556, -0.8315, -1.0), (-0.5556, -0.8315, 1.0), (-0.7071, -0.7071, -1.0), (-0.7071, -0.7071, 1.0), (-0.8315, -0.5556, -1.0), (-0.8315, -0.5556, 1.0), (-0.9239, -0.3827, -1.0), (-0.9239, -0.3827, 1.0), (-0.9808, -0.1951, -1.0), (-0.9808, -0.1951, 1.0), (-1.0, 0.0, -1.0), (-1.0, 0.0, 1.0), (-0.9808, 0.1951, -1.0), (-0.9808, 0.1951, 1.0), (-0.9239, 0.3827, -1.0), (-0.9239, 0.3827, 1.0), (-0.8315, 0.5556, -1.0), (-0.8315, 0.5556, 1.0), (-0.7071, 0.7071, -1.0), (-0.7071, 0.7071, 1.0), (-0.5556, 0.8315, -1.0), (-0.5556, 0.8315, 1.0), (-0.3827, 0.9239, -1.0), (-0.3827, 0.9239, 1.0), (-0.1951, 0.9808, -1.0), (-0.1951, 0.9808, 1.0)], [], [(0, 1, 3, 2), (2, 3, 5, 4), (4, 5, 7, 6), (6, 7, 9, 8), (8, 9, 11, 10), (10, 11, 13, 12), (12, 13, 15, 14), (14, 15, 17, 16), (16, 17, 19, 18), (18, 19, 21, 20), (20, 21, 23, 22), (22, 23, 25, 24), (24, 25, 27, 26), (26, 27, 29, 28), (28, 29, 31, 30), (30, 31, 33, 32), (32, 33, 35, 34), (34, 35, 37, 36), (36, 37, 39, 38), (38, 39, 41, 40), (40, 41, 43, 42), (42, 43, 45, 44), (44, 45, 47, 46), (46, 47, 49, 48), (48, 49, 51, 50), (50, 51, 53, 52), (52, 53, 55, 54), (54, 55, 57, 56), (56, 57, 59, 58), (58, 59, 61, 60), (3, 1, 63, 61, 59, 57, 55, 53, 51, 49, 47, 45, 43, 41, 39, 37, 35, 33, 31, 29, 27, 25, 23, 21, 19, 17, 15, 13, 11, 9, 7, 5), (60, 61, 63, 62), (62, 63, 1, 0), (0, 2, 4, 6, 8, 10, 12, 14, 16, 18, 20, 22, 24, 26, 28, 30, 32, 34, 36, 38, 40, 42, 44, 46, 48, 50, 52, 54, 56, 58, 60, 62)])
_uv = me_cylinder_003.uv_layers.new(name='UVMap')
_uv.uv.foreach_set('vector', [1.0, 0.5, 1.0, 1.0, 0.9688, 1.0, 0.9688, 0.5, 0.9688, 0.5, 0.9688, 1.0, 0.9375, 1.0, 0.9375, 0.5, 0.9375, 0.5, 0.9375, 1.0, 0.9062, 1.0, 0.9062, 0.5, 0.9062, 0.5, 0.9062, 1.0, 0.875, 1.0, 0.875, 0.5, 0.875, 0.5, 0.875, 1.0, 0.8438, 1.0, 0.8438, 0.5, 0.8438, 0.5, 0.8438, 1.0, 0.8125, 1.0, 0.8125, 0.5, 0.8125, 0.5, 0.8125, 1.0, 0.7812, 1.0, 0.7812, 0.5, 0.7812, 0.5, 0.7812, 1.0, 0.75, 1.0, 0.75, 0.5, 0.75, 0.5, 0.75, 1.0, 0.7188, 1.0, 0.7188, 0.5, 0.7188, 0.5, 0.7188, 1.0, 0.6875, 1.0, 0.6875, 0.5, 0.6875, 0.5, 0.6875, 1.0, 0.6562, 1.0, 0.6562, 0.5, 0.6562, 0.5, 0.6562, 1.0, 0.625, 1.0, 0.625, 0.5, 0.625, 0.5, 0.625, 1.0, 0.5938, 1.0, 0.5938, 0.5, 0.5938, 0.5, 0.5938, 1.0, 0.5625, 1.0, 0.5625, 0.5, 0.5625, 0.5, 0.5625, 1.0, 0.5312, 1.0, 0.5312, 0.5, 0.5312, 0.5, 0.5312, 1.0, 0.5, 1.0, 0.5, 0.5, 0.5, 0.5, 0.5, 1.0, 0.4688, 1.0, 0.4688, 0.5, 0.4688, 0.5, 0.4688, 1.0, 0.4375, 1.0, 0.4375, 0.5, 0.4375, 0.5, 0.4375, 1.0, 0.4062, 1.0, 0.4062, 0.5, 0.4062, 0.5, 0.4062, 1.0, 0.375, 1.0, 0.375, 0.5, 0.375, 0.5, 0.375, 1.0, 0.3438, 1.0, 0.3438, 0.5, 0.3438, 0.5, 0.3438, 1.0, 0.3125, 1.0, 0.3125, 0.5, 0.3125, 0.5, 0.3125, 1.0, 0.2812, 1.0, 0.2812, 0.5, 0.2812, 0.5, 0.2812, 1.0, 0.25, 1.0, 0.25, 0.5, 0.25, 0.5, 0.25, 1.0, 0.2188, 1.0, 0.2188, 0.5, 0.2188, 0.5, 0.2188, 1.0, 0.1875, 1.0, 0.1875, 0.5, 0.1875, 0.5, 0.1875, 1.0, 0.1562, 1.0, 0.1562, 0.5, 0.1562, 0.5, 0.1562, 1.0, 0.125, 1.0, 0.125, 0.5, 0.125, 0.5, 0.125, 1.0, 0.09375, 1.0, 0.09375, 0.5, 0.09375, 0.5, 0.09375, 1.0, 0.0625, 1.0, 0.0625, 0.5, 0.2968, 0.4854, 0.25, 0.49, 0.2032, 0.4854, 0.1582, 0.4717, 0.1167, 0.4496, 0.08029, 0.4197, 0.05045, 0.3833, 0.02827, 0.3418, 0.01461, 0.2968, 0.01, 0.25, 0.01461, 0.2032, 0.02827, 0.1582, 0.05045, 0.1167, 0.08029, 0.08029, 0.1167, 0.05045, 0.1582, 0.02827, 0.2032, 0.01461, 0.25, 0.01, 0.2968, 0.01461, 0.3418, 0.02827, 0.3833, 0.05045, 0.4197, 0.08029, 0.4496, 0.1167, 0.4717, 0.1582, 0.4854, 0.2032, 0.49, 0.25, 0.4854, 0.2968, 0.4717, 0.3418, 0.4496, 0.3833, 0.4197, 0.4197, 0.3833, 0.4496, 0.3418, 0.4717, 0.0625, 0.5, 0.0625, 1.0, 0.03125, 1.0, 0.03125, 0.5, 0.03125, 0.5, 0.03125, 1.0, 0.0, 1.0, 0.0, 0.5, 0.75, 0.49, 0.7968, 0.4854, 0.8418, 0.4717, 0.8833, 0.4496, 0.9197, 0.4197, 0.9496, 0.3833, 0.9717, 0.3418, 0.9854, 0.2968, 0.99, 0.25, 0.9854, 0.2032, 0.9717, 0.1582, 0.9496, 0.1167, 0.9197, 0.08029, 0.8833, 0.05045, 0.8418, 0.02827, 0.7968, 0.01461, 0.75, 0.01, 0.7032, 0.01461, 0.6582, 0.02827, 0.6167, 0.05045, 0.5803, 0.08029, 0.5504, 0.1167, 0.5283, 0.1582, 0.5146, 0.2032, 0.51, 0.25, 0.5146, 0.2968, 0.5283, 0.3418, 0.5504, 0.3833, 0.5803, 0.4197, 0.6167, 0.4496, 0.6582, 0.4717, 0.7032, 0.4854])
me_cylinder_003.materials.append(mat_ship_paint)
me_cylinder_003.update()
me_cylinder_005 = bpy.data.meshes.new('Cylinder.005')
me_cylinder_005.from_pydata([(0.0, 1.0, -1.0), (0.0, 1.0, 1.0), (0.1951, 0.9808, -1.0), (0.1951, 0.9808, 1.0), (0.3827, 0.9239, -1.0), (0.3827, 0.9239, 1.0), (0.5556, 0.8315, -1.0), (0.5556, 0.8315, 1.0), (0.7071, 0.7071, -1.0), (0.7071, 0.7071, 1.0), (0.8315, 0.5556, -1.0), (0.8315, 0.5556, 1.0), (0.9239, 0.3827, -1.0), (0.9239, 0.3827, 1.0), (0.9808, 0.1951, -1.0), (0.9808, 0.1951, 1.0), (1.0, 0.0, -1.0), (1.0, 0.0, 1.0), (0.9808, -0.1951, -1.0), (0.9808, -0.1951, 1.0), (0.9239, -0.3827, -1.0), (0.9239, -0.3827, 1.0), (0.8315, -0.5556, -1.0), (0.8315, -0.5556, 1.0), (0.7071, -0.7071, -1.0), (0.7071, -0.7071, 1.0), (0.5556, -0.8315, -1.0), (0.5556, -0.8315, 1.0), (0.3827, -0.9239, -1.0), (0.3827, -0.9239, 1.0), (0.1951, -0.9808, -1.0), (0.1951, -0.9808, 1.0), (0.0, -1.0, -1.0), (0.0, -1.0, 1.0), (-0.1951, -0.9808, -1.0), (-0.1951, -0.9808, 1.0), (-0.3827, -0.9239, -1.0), (-0.3827, -0.9239, 1.0), (-0.5556, -0.8315, -1.0), (-0.5556, -0.8315, 1.0), (-0.7071, -0.7071, -1.0), (-0.7071, -0.7071, 1.0), (-0.8315, -0.5556, -1.0), (-0.8315, -0.5556, 1.0), (-0.9239, -0.3827, -1.0), (-0.9239, -0.3827, 1.0), (-0.9808, -0.1951, -1.0), (-0.9808, -0.1951, 1.0), (-1.0, 0.0, -1.0), (-1.0, 0.0, 1.0), (-0.9808, 0.1951, -1.0), (-0.9808, 0.1951, 1.0), (-0.9239, 0.3827, -1.0), (-0.9239, 0.3827, 1.0), (-0.8315, 0.5556, -1.0), (-0.8315, 0.5556, 1.0), (-0.7071, 0.7071, -1.0), (-0.7071, 0.7071, 1.0), (-0.5556, 0.8315, -1.0), (-0.5556, 0.8315, 1.0), (-0.3827, 0.9239, -1.0), (-0.3827, 0.9239, 1.0), (-0.1951, 0.9808, -1.0), (-0.1951, 0.9808, 1.0)], [], [(0, 1, 3, 2), (2, 3, 5, 4), (4, 5, 7, 6), (6, 7, 9, 8), (8, 9, 11, 10), (10, 11, 13, 12), (12, 13, 15, 14), (14, 15, 17, 16), (16, 17, 19, 18), (18, 19, 21, 20), (20, 21, 23, 22), (22, 23, 25, 24), (24, 25, 27, 26), (26, 27, 29, 28), (28, 29, 31, 30), (30, 31, 33, 32), (32, 33, 35, 34), (34, 35, 37, 36), (36, 37, 39, 38), (38, 39, 41, 40), (40, 41, 43, 42), (42, 43, 45, 44), (44, 45, 47, 46), (46, 47, 49, 48), (48, 49, 51, 50), (50, 51, 53, 52), (52, 53, 55, 54), (54, 55, 57, 56), (56, 57, 59, 58), (58, 59, 61, 60), (3, 1, 63, 61, 59, 57, 55, 53, 51, 49, 47, 45, 43, 41, 39, 37, 35, 33, 31, 29, 27, 25, 23, 21, 19, 17, 15, 13, 11, 9, 7, 5), (60, 61, 63, 62), (62, 63, 1, 0), (0, 2, 4, 6, 8, 10, 12, 14, 16, 18, 20, 22, 24, 26, 28, 30, 32, 34, 36, 38, 40, 42, 44, 46, 48, 50, 52, 54, 56, 58, 60, 62)])
_uv = me_cylinder_005.uv_layers.new(name='UVMap')
_uv.uv.foreach_set('vector', [1.0, 0.5, 1.0, 1.0, 0.9688, 1.0, 0.9688, 0.5, 0.9688, 0.5, 0.9688, 1.0, 0.9375, 1.0, 0.9375, 0.5, 0.9375, 0.5, 0.9375, 1.0, 0.9062, 1.0, 0.9062, 0.5, 0.9062, 0.5, 0.9062, 1.0, 0.875, 1.0, 0.875, 0.5, 0.875, 0.5, 0.875, 1.0, 0.8438, 1.0, 0.8438, 0.5, 0.8438, 0.5, 0.8438, 1.0, 0.8125, 1.0, 0.8125, 0.5, 0.8125, 0.5, 0.8125, 1.0, 0.7812, 1.0, 0.7812, 0.5, 0.7812, 0.5, 0.7812, 1.0, 0.75, 1.0, 0.75, 0.5, 0.75, 0.5, 0.75, 1.0, 0.7188, 1.0, 0.7188, 0.5, 0.7188, 0.5, 0.7188, 1.0, 0.6875, 1.0, 0.6875, 0.5, 0.6875, 0.5, 0.6875, 1.0, 0.6562, 1.0, 0.6562, 0.5, 0.6562, 0.5, 0.6562, 1.0, 0.625, 1.0, 0.625, 0.5, 0.625, 0.5, 0.625, 1.0, 0.5938, 1.0, 0.5938, 0.5, 0.5938, 0.5, 0.5938, 1.0, 0.5625, 1.0, 0.5625, 0.5, 0.5625, 0.5, 0.5625, 1.0, 0.5312, 1.0, 0.5312, 0.5, 0.5312, 0.5, 0.5312, 1.0, 0.5, 1.0, 0.5, 0.5, 0.5, 0.5, 0.5, 1.0, 0.4688, 1.0, 0.4688, 0.5, 0.4688, 0.5, 0.4688, 1.0, 0.4375, 1.0, 0.4375, 0.5, 0.4375, 0.5, 0.4375, 1.0, 0.4062, 1.0, 0.4062, 0.5, 0.4062, 0.5, 0.4062, 1.0, 0.375, 1.0, 0.375, 0.5, 0.375, 0.5, 0.375, 1.0, 0.3438, 1.0, 0.3438, 0.5, 0.3438, 0.5, 0.3438, 1.0, 0.3125, 1.0, 0.3125, 0.5, 0.3125, 0.5, 0.3125, 1.0, 0.2812, 1.0, 0.2812, 0.5, 0.2812, 0.5, 0.2812, 1.0, 0.25, 1.0, 0.25, 0.5, 0.25, 0.5, 0.25, 1.0, 0.2188, 1.0, 0.2188, 0.5, 0.2188, 0.5, 0.2188, 1.0, 0.1875, 1.0, 0.1875, 0.5, 0.1875, 0.5, 0.1875, 1.0, 0.1562, 1.0, 0.1562, 0.5, 0.1562, 0.5, 0.1562, 1.0, 0.125, 1.0, 0.125, 0.5, 0.125, 0.5, 0.125, 1.0, 0.09375, 1.0, 0.09375, 0.5, 0.09375, 0.5, 0.09375, 1.0, 0.0625, 1.0, 0.0625, 0.5, 0.2968, 0.4854, 0.25, 0.49, 0.2032, 0.4854, 0.1582, 0.4717, 0.1167, 0.4496, 0.08029, 0.4197, 0.05045, 0.3833, 0.02827, 0.3418, 0.01461, 0.2968, 0.01, 0.25, 0.01461, 0.2032, 0.02827, 0.1582, 0.05045, 0.1167, 0.08029, 0.08029, 0.1167, 0.05045, 0.1582, 0.02827, 0.2032, 0.01461, 0.25, 0.01, 0.2968, 0.01461, 0.3418, 0.02827, 0.3833, 0.05045, 0.4197, 0.08029, 0.4496, 0.1167, 0.4717, 0.1582, 0.4854, 0.2032, 0.49, 0.25, 0.4854, 0.2968, 0.4717, 0.3418, 0.4496, 0.3833, 0.4197, 0.4197, 0.3833, 0.4496, 0.3418, 0.4717, 0.0625, 0.5, 0.0625, 1.0, 0.03125, 1.0, 0.03125, 0.5, 0.03125, 0.5, 0.03125, 1.0, 0.0, 1.0, 0.0, 0.5, 0.75, 0.49, 0.7968, 0.4854, 0.8418, 0.4717, 0.8833, 0.4496, 0.9197, 0.4197, 0.9496, 0.3833, 0.9717, 0.3418, 0.9854, 0.2968, 0.99, 0.25, 0.9854, 0.2032, 0.9717, 0.1582, 0.9496, 0.1167, 0.9197, 0.08029, 0.8833, 0.05045, 0.8418, 0.02827, 0.7968, 0.01461, 0.75, 0.01, 0.7032, 0.01461, 0.6582, 0.02827, 0.6167, 0.05045, 0.5803, 0.08029, 0.5504, 0.1167, 0.5283, 0.1582, 0.5146, 0.2032, 0.51, 0.25, 0.5146, 0.2968, 0.5283, 0.3418, 0.5504, 0.3833, 0.5803, 0.4197, 0.6167, 0.4496, 0.6582, 0.4717, 0.7032, 0.4854])
me_cylinder_005.materials.append(mat_ship_paint)
me_cylinder_005.update()
me_cylinder_004 = bpy.data.meshes.new('Cylinder.004')
me_cylinder_004.from_pydata([(0.0, 1.0, -1.0), (0.0, 1.0, 1.0), (0.1951, 0.9808, -1.0), (0.1951, 0.9808, 1.0), (0.3827, 0.9239, -1.0), (0.3827, 0.9239, 1.0), (0.5556, 0.8315, -1.0), (0.5556, 0.8315, 1.0), (0.7071, 0.7071, -1.0), (0.7071, 0.7071, 1.0), (0.8315, 0.5556, -1.0), (0.8315, 0.5556, 1.0), (0.9239, 0.3827, -1.0), (0.9239, 0.3827, 1.0), (0.9808, 0.1951, -1.0), (0.9808, 0.1951, 1.0), (1.0, 0.0, -1.0), (1.0, 0.0, 1.0), (0.9808, -0.1951, -1.0), (0.9808, -0.1951, 1.0), (0.9239, -0.3827, -1.0), (0.9239, -0.3827, 1.0), (0.8315, -0.5556, -1.0), (0.8315, -0.5556, 1.0), (0.7071, -0.7071, -1.0), (0.7071, -0.7071, 1.0), (0.5556, -0.8315, -1.0), (0.5556, -0.8315, 1.0), (0.3827, -0.9239, -1.0), (0.3827, -0.9239, 1.0), (0.1951, -0.9808, -1.0), (0.1951, -0.9808, 1.0), (0.0, -1.0, -1.0), (0.0, -1.0, 1.0), (-0.1951, -0.9808, -1.0), (-0.1951, -0.9808, 1.0), (-0.3827, -0.9239, -1.0), (-0.3827, -0.9239, 1.0), (-0.5556, -0.8315, -1.0), (-0.5556, -0.8315, 1.0), (-0.7071, -0.7071, -1.0), (-0.7071, -0.7071, 1.0), (-0.8315, -0.5556, -1.0), (-0.8315, -0.5556, 1.0), (-0.9239, -0.3827, -1.0), (-0.9239, -0.3827, 1.0), (-0.9808, -0.1951, -1.0), (-0.9808, -0.1951, 1.0), (-1.0, 0.0, -1.0), (-1.0, 0.0, 1.0), (-0.9808, 0.1951, -1.0), (-0.9808, 0.1951, 1.0), (-0.9239, 0.3827, -1.0), (-0.9239, 0.3827, 1.0), (-0.8315, 0.5556, -1.0), (-0.8315, 0.5556, 1.0), (-0.7071, 0.7071, -1.0), (-0.7071, 0.7071, 1.0), (-0.5556, 0.8315, -1.0), (-0.5556, 0.8315, 1.0), (-0.3827, 0.9239, -1.0), (-0.3827, 0.9239, 1.0), (-0.1951, 0.9808, -1.0), (-0.1951, 0.9808, 1.0)], [], [(0, 1, 3, 2), (2, 3, 5, 4), (4, 5, 7, 6), (6, 7, 9, 8), (8, 9, 11, 10), (10, 11, 13, 12), (12, 13, 15, 14), (14, 15, 17, 16), (16, 17, 19, 18), (18, 19, 21, 20), (20, 21, 23, 22), (22, 23, 25, 24), (24, 25, 27, 26), (26, 27, 29, 28), (28, 29, 31, 30), (30, 31, 33, 32), (32, 33, 35, 34), (34, 35, 37, 36), (36, 37, 39, 38), (38, 39, 41, 40), (40, 41, 43, 42), (42, 43, 45, 44), (44, 45, 47, 46), (46, 47, 49, 48), (48, 49, 51, 50), (50, 51, 53, 52), (52, 53, 55, 54), (54, 55, 57, 56), (56, 57, 59, 58), (58, 59, 61, 60), (3, 1, 63, 61, 59, 57, 55, 53, 51, 49, 47, 45, 43, 41, 39, 37, 35, 33, 31, 29, 27, 25, 23, 21, 19, 17, 15, 13, 11, 9, 7, 5), (60, 61, 63, 62), (62, 63, 1, 0), (0, 2, 4, 6, 8, 10, 12, 14, 16, 18, 20, 22, 24, 26, 28, 30, 32, 34, 36, 38, 40, 42, 44, 46, 48, 50, 52, 54, 56, 58, 60, 62)])
_uv = me_cylinder_004.uv_layers.new(name='UVMap')
_uv.uv.foreach_set('vector', [1.0, 0.5, 1.0, 1.0, 0.9688, 1.0, 0.9688, 0.5, 0.9688, 0.5, 0.9688, 1.0, 0.9375, 1.0, 0.9375, 0.5, 0.9375, 0.5, 0.9375, 1.0, 0.9062, 1.0, 0.9062, 0.5, 0.9062, 0.5, 0.9062, 1.0, 0.875, 1.0, 0.875, 0.5, 0.875, 0.5, 0.875, 1.0, 0.8438, 1.0, 0.8438, 0.5, 0.8438, 0.5, 0.8438, 1.0, 0.8125, 1.0, 0.8125, 0.5, 0.8125, 0.5, 0.8125, 1.0, 0.7812, 1.0, 0.7812, 0.5, 0.7812, 0.5, 0.7812, 1.0, 0.75, 1.0, 0.75, 0.5, 0.75, 0.5, 0.75, 1.0, 0.7188, 1.0, 0.7188, 0.5, 0.7188, 0.5, 0.7188, 1.0, 0.6875, 1.0, 0.6875, 0.5, 0.6875, 0.5, 0.6875, 1.0, 0.6562, 1.0, 0.6562, 0.5, 0.6562, 0.5, 0.6562, 1.0, 0.625, 1.0, 0.625, 0.5, 0.625, 0.5, 0.625, 1.0, 0.5938, 1.0, 0.5938, 0.5, 0.5938, 0.5, 0.5938, 1.0, 0.5625, 1.0, 0.5625, 0.5, 0.5625, 0.5, 0.5625, 1.0, 0.5312, 1.0, 0.5312, 0.5, 0.5312, 0.5, 0.5312, 1.0, 0.5, 1.0, 0.5, 0.5, 0.5, 0.5, 0.5, 1.0, 0.4688, 1.0, 0.4688, 0.5, 0.4688, 0.5, 0.4688, 1.0, 0.4375, 1.0, 0.4375, 0.5, 0.4375, 0.5, 0.4375, 1.0, 0.4062, 1.0, 0.4062, 0.5, 0.4062, 0.5, 0.4062, 1.0, 0.375, 1.0, 0.375, 0.5, 0.375, 0.5, 0.375, 1.0, 0.3438, 1.0, 0.3438, 0.5, 0.3438, 0.5, 0.3438, 1.0, 0.3125, 1.0, 0.3125, 0.5, 0.3125, 0.5, 0.3125, 1.0, 0.2812, 1.0, 0.2812, 0.5, 0.2812, 0.5, 0.2812, 1.0, 0.25, 1.0, 0.25, 0.5, 0.25, 0.5, 0.25, 1.0, 0.2188, 1.0, 0.2188, 0.5, 0.2188, 0.5, 0.2188, 1.0, 0.1875, 1.0, 0.1875, 0.5, 0.1875, 0.5, 0.1875, 1.0, 0.1562, 1.0, 0.1562, 0.5, 0.1562, 0.5, 0.1562, 1.0, 0.125, 1.0, 0.125, 0.5, 0.125, 0.5, 0.125, 1.0, 0.09375, 1.0, 0.09375, 0.5, 0.09375, 0.5, 0.09375, 1.0, 0.0625, 1.0, 0.0625, 0.5, 0.2968, 0.4854, 0.25, 0.49, 0.2032, 0.4854, 0.1582, 0.4717, 0.1167, 0.4496, 0.08029, 0.4197, 0.05045, 0.3833, 0.02827, 0.3418, 0.01461, 0.2968, 0.01, 0.25, 0.01461, 0.2032, 0.02827, 0.1582, 0.05045, 0.1167, 0.08029, 0.08029, 0.1167, 0.05045, 0.1582, 0.02827, 0.2032, 0.01461, 0.25, 0.01, 0.2968, 0.01461, 0.3418, 0.02827, 0.3833, 0.05045, 0.4197, 0.08029, 0.4496, 0.1167, 0.4717, 0.1582, 0.4854, 0.2032, 0.49, 0.25, 0.4854, 0.2968, 0.4717, 0.3418, 0.4496, 0.3833, 0.4197, 0.4197, 0.3833, 0.4496, 0.3418, 0.4717, 0.0625, 0.5, 0.0625, 1.0, 0.03125, 1.0, 0.03125, 0.5, 0.03125, 0.5, 0.03125, 1.0, 0.0, 1.0, 0.0, 0.5, 0.75, 0.49, 0.7968, 0.4854, 0.8418, 0.4717, 0.8833, 0.4496, 0.9197, 0.4197, 0.9496, 0.3833, 0.9717, 0.3418, 0.9854, 0.2968, 0.99, 0.25, 0.9854, 0.2032, 0.9717, 0.1582, 0.9496, 0.1167, 0.9197, 0.08029, 0.8833, 0.05045, 0.8418, 0.02827, 0.7968, 0.01461, 0.75, 0.01, 0.7032, 0.01461, 0.6582, 0.02827, 0.6167, 0.05045, 0.5803, 0.08029, 0.5504, 0.1167, 0.5283, 0.1582, 0.5146, 0.2032, 0.51, 0.25, 0.5146, 0.2968, 0.5283, 0.3418, 0.5504, 0.3833, 0.5803, 0.4197, 0.6167, 0.4496, 0.6582, 0.4717, 0.7032, 0.4854])
me_cylinder_004.materials.append(mat_ship_paint)
me_cylinder_004.update()
me_cylinder = bpy.data.meshes.new('Cylinder')
me_cylinder.from_pydata([(0.0, 1.0, -1.0), (0.0, 1.0, 1.0), (0.1951, 0.9808, -1.0), (0.1951, 0.9808, 1.0), (0.3827, 0.9239, -1.0), (0.3827, 0.9239, 1.0), (0.5556, 0.8315, -1.0), (0.5556, 0.8315, 1.0), (0.7071, 0.7071, -1.0), (0.7071, 0.7071, 1.0), (0.8315, 0.5556, -1.0), (0.8315, 0.5556, 1.0), (0.9239, 0.3827, -1.0), (0.9239, 0.3827, 1.0), (0.9808, 0.1951, -1.0), (0.9808, 0.1951, 1.0), (1.0, 0.0, -1.0), (1.0, 0.0, 1.0), (0.9808, -0.1951, -1.0), (0.9808, -0.1951, 1.0), (0.9239, -0.3827, -1.0), (0.9239, -0.3827, 1.0), (0.8315, -0.5556, -1.0), (0.8315, -0.5556, 1.0), (0.7071, -0.7071, -1.0), (0.7071, -0.7071, 1.0), (0.5556, -0.8315, -1.0), (0.5556, -0.8315, 1.0), (0.3827, -0.9239, -1.0), (0.3827, -0.9239, 1.0), (0.1951, -0.9808, -1.0), (0.1951, -0.9808, 1.0), (0.0, -1.0, -1.0), (0.0, -1.0, 1.0), (-0.1951, -0.9808, -1.0), (-0.1951, -0.9808, 1.0), (-0.3827, -0.9239, -1.0), (-0.3827, -0.9239, 1.0), (-0.5556, -0.8315, -1.0), (-0.5556, -0.8315, 1.0), (-0.7071, -0.7071, -1.0), (-0.7071, -0.7071, 1.0), (-0.8315, -0.5556, -1.0), (-0.8315, -0.5556, 1.0), (-0.9239, -0.3827, -1.0), (-0.9239, -0.3827, 1.0), (-0.9808, -0.1951, -1.0), (-0.9808, -0.1951, 1.0), (-1.0, 0.0, -1.0), (-1.0, 0.0, 1.0), (-0.9808, 0.1951, -1.0), (-0.9808, 0.1951, 1.0), (-0.9239, 0.3827, -1.0), (-0.9239, 0.3827, 1.0), (-0.8315, 0.5556, -1.0), (-0.8315, 0.5556, 1.0), (-0.7071, 0.7071, -1.0), (-0.7071, 0.7071, 1.0), (-0.5556, 0.8315, -1.0), (-0.5556, 0.8315, 1.0), (-0.3827, 0.9239, -1.0), (-0.3827, 0.9239, 1.0), (-0.1951, 0.9808, -1.0), (-0.1951, 0.9808, 1.0)], [], [(0, 1, 3, 2), (2, 3, 5, 4), (4, 5, 7, 6), (6, 7, 9, 8), (8, 9, 11, 10), (10, 11, 13, 12), (12, 13, 15, 14), (14, 15, 17, 16), (16, 17, 19, 18), (18, 19, 21, 20), (20, 21, 23, 22), (22, 23, 25, 24), (24, 25, 27, 26), (26, 27, 29, 28), (28, 29, 31, 30), (30, 31, 33, 32), (32, 33, 35, 34), (34, 35, 37, 36), (36, 37, 39, 38), (38, 39, 41, 40), (40, 41, 43, 42), (42, 43, 45, 44), (44, 45, 47, 46), (46, 47, 49, 48), (48, 49, 51, 50), (50, 51, 53, 52), (52, 53, 55, 54), (54, 55, 57, 56), (56, 57, 59, 58), (58, 59, 61, 60), (3, 1, 63, 61, 59, 57, 55, 53, 51, 49, 47, 45, 43, 41, 39, 37, 35, 33, 31, 29, 27, 25, 23, 21, 19, 17, 15, 13, 11, 9, 7, 5), (60, 61, 63, 62), (62, 63, 1, 0), (0, 2, 4, 6, 8, 10, 12, 14, 16, 18, 20, 22, 24, 26, 28, 30, 32, 34, 36, 38, 40, 42, 44, 46, 48, 50, 52, 54, 56, 58, 60, 62)])
_uv = me_cylinder.uv_layers.new(name='UVMap')
_uv.uv.foreach_set('vector', [1.0, 0.5, 1.0, 1.0, 0.9688, 1.0, 0.9688, 0.5, 0.9688, 0.5, 0.9688, 1.0, 0.9375, 1.0, 0.9375, 0.5, 0.9375, 0.5, 0.9375, 1.0, 0.9062, 1.0, 0.9062, 0.5, 0.9062, 0.5, 0.9062, 1.0, 0.875, 1.0, 0.875, 0.5, 0.875, 0.5, 0.875, 1.0, 0.8438, 1.0, 0.8438, 0.5, 0.8438, 0.5, 0.8438, 1.0, 0.8125, 1.0, 0.8125, 0.5, 0.8125, 0.5, 0.8125, 1.0, 0.7812, 1.0, 0.7812, 0.5, 0.7812, 0.5, 0.7812, 1.0, 0.75, 1.0, 0.75, 0.5, 0.75, 0.5, 0.75, 1.0, 0.7188, 1.0, 0.7188, 0.5, 0.7188, 0.5, 0.7188, 1.0, 0.6875, 1.0, 0.6875, 0.5, 0.6875, 0.5, 0.6875, 1.0, 0.6562, 1.0, 0.6562, 0.5, 0.6562, 0.5, 0.6562, 1.0, 0.625, 1.0, 0.625, 0.5, 0.625, 0.5, 0.625, 1.0, 0.5938, 1.0, 0.5938, 0.5, 0.5938, 0.5, 0.5938, 1.0, 0.5625, 1.0, 0.5625, 0.5, 0.5625, 0.5, 0.5625, 1.0, 0.5312, 1.0, 0.5312, 0.5, 0.5312, 0.5, 0.5312, 1.0, 0.5, 1.0, 0.5, 0.5, 0.5, 0.5, 0.5, 1.0, 0.4688, 1.0, 0.4688, 0.5, 0.4688, 0.5, 0.4688, 1.0, 0.4375, 1.0, 0.4375, 0.5, 0.4375, 0.5, 0.4375, 1.0, 0.4062, 1.0, 0.4062, 0.5, 0.4062, 0.5, 0.4062, 1.0, 0.375, 1.0, 0.375, 0.5, 0.375, 0.5, 0.375, 1.0, 0.3438, 1.0, 0.3438, 0.5, 0.3438, 0.5, 0.3438, 1.0, 0.3125, 1.0, 0.3125, 0.5, 0.3125, 0.5, 0.3125, 1.0, 0.2812, 1.0, 0.2812, 0.5, 0.2812, 0.5, 0.2812, 1.0, 0.25, 1.0, 0.25, 0.5, 0.25, 0.5, 0.25, 1.0, 0.2188, 1.0, 0.2188, 0.5, 0.2188, 0.5, 0.2188, 1.0, 0.1875, 1.0, 0.1875, 0.5, 0.1875, 0.5, 0.1875, 1.0, 0.1562, 1.0, 0.1562, 0.5, 0.1562, 0.5, 0.1562, 1.0, 0.125, 1.0, 0.125, 0.5, 0.125, 0.5, 0.125, 1.0, 0.09375, 1.0, 0.09375, 0.5, 0.09375, 0.5, 0.09375, 1.0, 0.0625, 1.0, 0.0625, 0.5, 0.2968, 0.4854, 0.25, 0.49, 0.2032, 0.4854, 0.1582, 0.4717, 0.1167, 0.4496, 0.08029, 0.4197, 0.05045, 0.3833, 0.02827, 0.3418, 0.01461, 0.2968, 0.01, 0.25, 0.01461, 0.2032, 0.02827, 0.1582, 0.05045, 0.1167, 0.08029, 0.08029, 0.1167, 0.05045, 0.1582, 0.02827, 0.2032, 0.01461, 0.25, 0.01, 0.2968, 0.01461, 0.3418, 0.02827, 0.3833, 0.05045, 0.4197, 0.08029, 0.4496, 0.1167, 0.4717, 0.1582, 0.4854, 0.2032, 0.49, 0.25, 0.4854, 0.2968, 0.4717, 0.3418, 0.4496, 0.3833, 0.4197, 0.4197, 0.3833, 0.4496, 0.3418, 0.4717, 0.0625, 0.5, 0.0625, 1.0, 0.03125, 1.0, 0.03125, 0.5, 0.03125, 0.5, 0.03125, 1.0, 0.0, 1.0, 0.0, 0.5, 0.75, 0.49, 0.7968, 0.4854, 0.8418, 0.4717, 0.8833, 0.4496, 0.9197, 0.4197, 0.9496, 0.3833, 0.9717, 0.3418, 0.9854, 0.2968, 0.99, 0.25, 0.9854, 0.2032, 0.9717, 0.1582, 0.9496, 0.1167, 0.9197, 0.08029, 0.8833, 0.05045, 0.8418, 0.02827, 0.7968, 0.01461, 0.75, 0.01, 0.7032, 0.01461, 0.6582, 0.02827, 0.6167, 0.05045, 0.5803, 0.08029, 0.5504, 0.1167, 0.5283, 0.1582, 0.5146, 0.2032, 0.51, 0.25, 0.5146, 0.2968, 0.5283, 0.3418, 0.5504, 0.3833, 0.5803, 0.4197, 0.6167, 0.4496, 0.6582, 0.4717, 0.7032, 0.4854])
me_cylinder.materials.append(mat_engine)
me_cylinder.update()
me_cylinder_001 = bpy.data.meshes.new('Cylinder.001')
me_cylinder_001.from_pydata([(0.0, 1.0, -1.0), (0.0, 1.0, 1.0), (0.1951, 0.9808, -1.0), (0.1951, 0.9808, 1.0), (0.3827, 0.9239, -1.0), (0.3827, 0.9239, 1.0), (0.5556, 0.8315, -1.0), (0.5556, 0.8315, 1.0), (0.7071, 0.7071, -1.0), (0.7071, 0.7071, 1.0), (0.8315, 0.5556, -1.0), (0.8315, 0.5556, 1.0), (0.9239, 0.3827, -1.0), (0.9239, 0.3827, 1.0), (0.9808, 0.1951, -1.0), (0.9808, 0.1951, 1.0), (1.0, 0.0, -1.0), (1.0, 0.0, 1.0), (0.9808, -0.1951, -1.0), (0.9808, -0.1951, 1.0), (0.9239, -0.3827, -1.0), (0.9239, -0.3827, 1.0), (0.8315, -0.5556, -1.0), (0.8315, -0.5556, 1.0), (0.7071, -0.7071, -1.0), (0.7071, -0.7071, 1.0), (0.5556, -0.8315, -1.0), (0.5556, -0.8315, 1.0), (0.3827, -0.9239, -1.0), (0.3827, -0.9239, 1.0), (0.1951, -0.9808, -1.0), (0.1951, -0.9808, 1.0), (0.0, -1.0, -1.0), (0.0, -1.0, 1.0), (-0.1951, -0.9808, -1.0), (-0.1951, -0.9808, 1.0), (-0.3827, -0.9239, -1.0), (-0.3827, -0.9239, 1.0), (-0.5556, -0.8315, -1.0), (-0.5556, -0.8315, 1.0), (-0.7071, -0.7071, -1.0), (-0.7071, -0.7071, 1.0), (-0.8315, -0.5556, -1.0), (-0.8315, -0.5556, 1.0), (-0.9239, -0.3827, -1.0), (-0.9239, -0.3827, 1.0), (-0.9808, -0.1951, -1.0), (-0.9808, -0.1951, 1.0), (-1.0, 0.0, -1.0), (-1.0, 0.0, 1.0), (-0.9808, 0.1951, -1.0), (-0.9808, 0.1951, 1.0), (-0.9239, 0.3827, -1.0), (-0.9239, 0.3827, 1.0), (-0.8315, 0.5556, -1.0), (-0.8315, 0.5556, 1.0), (-0.7071, 0.7071, -1.0), (-0.7071, 0.7071, 1.0), (-0.5556, 0.8315, -1.0), (-0.5556, 0.8315, 1.0), (-0.3827, 0.9239, -1.0), (-0.3827, 0.9239, 1.0), (-0.1951, 0.9808, -1.0), (-0.1951, 0.9808, 1.0)], [], [(0, 1, 3, 2), (2, 3, 5, 4), (4, 5, 7, 6), (6, 7, 9, 8), (8, 9, 11, 10), (10, 11, 13, 12), (12, 13, 15, 14), (14, 15, 17, 16), (16, 17, 19, 18), (18, 19, 21, 20), (20, 21, 23, 22), (22, 23, 25, 24), (24, 25, 27, 26), (26, 27, 29, 28), (28, 29, 31, 30), (30, 31, 33, 32), (32, 33, 35, 34), (34, 35, 37, 36), (36, 37, 39, 38), (38, 39, 41, 40), (40, 41, 43, 42), (42, 43, 45, 44), (44, 45, 47, 46), (46, 47, 49, 48), (48, 49, 51, 50), (50, 51, 53, 52), (52, 53, 55, 54), (54, 55, 57, 56), (56, 57, 59, 58), (58, 59, 61, 60), (3, 1, 63, 61, 59, 57, 55, 53, 51, 49, 47, 45, 43, 41, 39, 37, 35, 33, 31, 29, 27, 25, 23, 21, 19, 17, 15, 13, 11, 9, 7, 5), (60, 61, 63, 62), (62, 63, 1, 0), (0, 2, 4, 6, 8, 10, 12, 14, 16, 18, 20, 22, 24, 26, 28, 30, 32, 34, 36, 38, 40, 42, 44, 46, 48, 50, 52, 54, 56, 58, 60, 62)])
_uv = me_cylinder_001.uv_layers.new(name='UVMap')
_uv.uv.foreach_set('vector', [1.0, 0.5, 1.0, 1.0, 0.9688, 1.0, 0.9688, 0.5, 0.9688, 0.5, 0.9688, 1.0, 0.9375, 1.0, 0.9375, 0.5, 0.9375, 0.5, 0.9375, 1.0, 0.9062, 1.0, 0.9062, 0.5, 0.9062, 0.5, 0.9062, 1.0, 0.875, 1.0, 0.875, 0.5, 0.875, 0.5, 0.875, 1.0, 0.8438, 1.0, 0.8438, 0.5, 0.8438, 0.5, 0.8438, 1.0, 0.8125, 1.0, 0.8125, 0.5, 0.8125, 0.5, 0.8125, 1.0, 0.7812, 1.0, 0.7812, 0.5, 0.7812, 0.5, 0.7812, 1.0, 0.75, 1.0, 0.75, 0.5, 0.75, 0.5, 0.75, 1.0, 0.7188, 1.0, 0.7188, 0.5, 0.7188, 0.5, 0.7188, 1.0, 0.6875, 1.0, 0.6875, 0.5, 0.6875, 0.5, 0.6875, 1.0, 0.6562, 1.0, 0.6562, 0.5, 0.6562, 0.5, 0.6562, 1.0, 0.625, 1.0, 0.625, 0.5, 0.625, 0.5, 0.625, 1.0, 0.5938, 1.0, 0.5938, 0.5, 0.5938, 0.5, 0.5938, 1.0, 0.5625, 1.0, 0.5625, 0.5, 0.5625, 0.5, 0.5625, 1.0, 0.5312, 1.0, 0.5312, 0.5, 0.5312, 0.5, 0.5312, 1.0, 0.5, 1.0, 0.5, 0.5, 0.5, 0.5, 0.5, 1.0, 0.4688, 1.0, 0.4688, 0.5, 0.4688, 0.5, 0.4688, 1.0, 0.4375, 1.0, 0.4375, 0.5, 0.4375, 0.5, 0.4375, 1.0, 0.4062, 1.0, 0.4062, 0.5, 0.4062, 0.5, 0.4062, 1.0, 0.375, 1.0, 0.375, 0.5, 0.375, 0.5, 0.375, 1.0, 0.3438, 1.0, 0.3438, 0.5, 0.3438, 0.5, 0.3438, 1.0, 0.3125, 1.0, 0.3125, 0.5, 0.3125, 0.5, 0.3125, 1.0, 0.2812, 1.0, 0.2812, 0.5, 0.2812, 0.5, 0.2812, 1.0, 0.25, 1.0, 0.25, 0.5, 0.25, 0.5, 0.25, 1.0, 0.2188, 1.0, 0.2188, 0.5, 0.2188, 0.5, 0.2188, 1.0, 0.1875, 1.0, 0.1875, 0.5, 0.1875, 0.5, 0.1875, 1.0, 0.1562, 1.0, 0.1562, 0.5, 0.1562, 0.5, 0.1562, 1.0, 0.125, 1.0, 0.125, 0.5, 0.125, 0.5, 0.125, 1.0, 0.09375, 1.0, 0.09375, 0.5, 0.09375, 0.5, 0.09375, 1.0, 0.0625, 1.0, 0.0625, 0.5, 0.2968, 0.4854, 0.25, 0.49, 0.2032, 0.4854, 0.1582, 0.4717, 0.1167, 0.4496, 0.08029, 0.4197, 0.05045, 0.3833, 0.02827, 0.3418, 0.01461, 0.2968, 0.01, 0.25, 0.01461, 0.2032, 0.02827, 0.1582, 0.05045, 0.1167, 0.08029, 0.08029, 0.1167, 0.05045, 0.1582, 0.02827, 0.2032, 0.01461, 0.25, 0.01, 0.2968, 0.01461, 0.3418, 0.02827, 0.3833, 0.05045, 0.4197, 0.08029, 0.4496, 0.1167, 0.4717, 0.1582, 0.4854, 0.2032, 0.49, 0.25, 0.4854, 0.2968, 0.4717, 0.3418, 0.4496, 0.3833, 0.4197, 0.4197, 0.3833, 0.4496, 0.3418, 0.4717, 0.0625, 0.5, 0.0625, 1.0, 0.03125, 1.0, 0.03125, 0.5, 0.03125, 0.5, 0.03125, 1.0, 0.0, 1.0, 0.0, 0.5, 0.75, 0.49, 0.7968, 0.4854, 0.8418, 0.4717, 0.8833, 0.4496, 0.9197, 0.4197, 0.9496, 0.3833, 0.9717, 0.3418, 0.9854, 0.2968, 0.99, 0.25, 0.9854, 0.2032, 0.9717, 0.1582, 0.9496, 0.1167, 0.9197, 0.08029, 0.8833, 0.05045, 0.8418, 0.02827, 0.7968, 0.01461, 0.75, 0.01, 0.7032, 0.01461, 0.6582, 0.02827, 0.6167, 0.05045, 0.5803, 0.08029, 0.5504, 0.1167, 0.5283, 0.1582, 0.5146, 0.2032, 0.51, 0.25, 0.5146, 0.2968, 0.5283, 0.3418, 0.5504, 0.3833, 0.5803, 0.4197, 0.6167, 0.4496, 0.6582, 0.4717, 0.7032, 0.4854])
me_cylinder_001.materials.append(mat_engine)
me_cylinder_001.update()
me_cylinder_002 = bpy.data.meshes.new('Cylinder.002')
me_cylinder_002.from_pydata([(0.0, 1.0, -1.0), (0.0, 1.0, 1.0), (0.1951, 0.9808, -1.0), (0.1951, 0.9808, 1.0), (0.3827, 0.9239, -1.0), (0.3827, 0.9239, 1.0), (0.5556, 0.8315, -1.0), (0.5556, 0.8315, 1.0), (0.7071, 0.7071, -1.0), (0.7071, 0.7071, 1.0), (0.8315, 0.5556, -1.0), (0.8315, 0.5556, 1.0), (0.9239, 0.3827, -1.0), (0.9239, 0.3827, 1.0), (0.9808, 0.1951, -1.0), (0.9808, 0.1951, 1.0), (1.0, 0.0, -1.0), (1.0, 0.0, 1.0), (0.9808, -0.1951, -1.0), (0.9808, -0.1951, 1.0), (0.9239, -0.3827, -1.0), (0.9239, -0.3827, 1.0), (0.8315, -0.5556, -1.0), (0.8315, -0.5556, 1.0), (0.7071, -0.7071, -1.0), (0.7071, -0.7071, 1.0), (0.5556, -0.8315, -1.0), (0.5556, -0.8315, 1.0), (0.3827, -0.9239, -1.0), (0.3827, -0.9239, 1.0), (0.1951, -0.9808, -1.0), (0.1951, -0.9808, 1.0), (0.0, -1.0, -1.0), (0.0, -1.0, 1.0), (-0.1951, -0.9808, -1.0), (-0.1951, -0.9808, 1.0), (-0.3827, -0.9239, -1.0), (-0.3827, -0.9239, 1.0), (-0.5556, -0.8315, -1.0), (-0.5556, -0.8315, 1.0), (-0.7071, -0.7071, -1.0), (-0.7071, -0.7071, 1.0), (-0.8315, -0.5556, -1.0), (-0.8315, -0.5556, 1.0), (-0.9239, -0.3827, -1.0), (-0.9239, -0.3827, 1.0), (-0.9808, -0.1951, -1.0), (-0.9808, -0.1951, 1.0), (-1.0, 0.0, -1.0), (-1.0, 0.0, 1.0), (-0.9808, 0.1951, -1.0), (-0.9808, 0.1951, 1.0), (-0.9239, 0.3827, -1.0), (-0.9239, 0.3827, 1.0), (-0.8315, 0.5556, -1.0), (-0.8315, 0.5556, 1.0), (-0.7071, 0.7071, -1.0), (-0.7071, 0.7071, 1.0), (-0.5556, 0.8315, -1.0), (-0.5556, 0.8315, 1.0), (-0.3827, 0.9239, -1.0), (-0.3827, 0.9239, 1.0), (-0.1951, 0.9808, -1.0), (-0.1951, 0.9808, 1.0)], [], [(0, 1, 3, 2), (2, 3, 5, 4), (4, 5, 7, 6), (6, 7, 9, 8), (8, 9, 11, 10), (10, 11, 13, 12), (12, 13, 15, 14), (14, 15, 17, 16), (16, 17, 19, 18), (18, 19, 21, 20), (20, 21, 23, 22), (22, 23, 25, 24), (24, 25, 27, 26), (26, 27, 29, 28), (28, 29, 31, 30), (30, 31, 33, 32), (32, 33, 35, 34), (34, 35, 37, 36), (36, 37, 39, 38), (38, 39, 41, 40), (40, 41, 43, 42), (42, 43, 45, 44), (44, 45, 47, 46), (46, 47, 49, 48), (48, 49, 51, 50), (50, 51, 53, 52), (52, 53, 55, 54), (54, 55, 57, 56), (56, 57, 59, 58), (58, 59, 61, 60), (3, 1, 63, 61, 59, 57, 55, 53, 51, 49, 47, 45, 43, 41, 39, 37, 35, 33, 31, 29, 27, 25, 23, 21, 19, 17, 15, 13, 11, 9, 7, 5), (60, 61, 63, 62), (62, 63, 1, 0), (0, 2, 4, 6, 8, 10, 12, 14, 16, 18, 20, 22, 24, 26, 28, 30, 32, 34, 36, 38, 40, 42, 44, 46, 48, 50, 52, 54, 56, 58, 60, 62)])
_uv = me_cylinder_002.uv_layers.new(name='UVMap')
_uv.uv.foreach_set('vector', [1.0, 0.5, 1.0, 1.0, 0.9688, 1.0, 0.9688, 0.5, 0.9688, 0.5, 0.9688, 1.0, 0.9375, 1.0, 0.9375, 0.5, 0.9375, 0.5, 0.9375, 1.0, 0.9062, 1.0, 0.9062, 0.5, 0.9062, 0.5, 0.9062, 1.0, 0.875, 1.0, 0.875, 0.5, 0.875, 0.5, 0.875, 1.0, 0.8438, 1.0, 0.8438, 0.5, 0.8438, 0.5, 0.8438, 1.0, 0.8125, 1.0, 0.8125, 0.5, 0.8125, 0.5, 0.8125, 1.0, 0.7812, 1.0, 0.7812, 0.5, 0.7812, 0.5, 0.7812, 1.0, 0.75, 1.0, 0.75, 0.5, 0.75, 0.5, 0.75, 1.0, 0.7188, 1.0, 0.7188, 0.5, 0.7188, 0.5, 0.7188, 1.0, 0.6875, 1.0, 0.6875, 0.5, 0.6875, 0.5, 0.6875, 1.0, 0.6562, 1.0, 0.6562, 0.5, 0.6562, 0.5, 0.6562, 1.0, 0.625, 1.0, 0.625, 0.5, 0.625, 0.5, 0.625, 1.0, 0.5938, 1.0, 0.5938, 0.5, 0.5938, 0.5, 0.5938, 1.0, 0.5625, 1.0, 0.5625, 0.5, 0.5625, 0.5, 0.5625, 1.0, 0.5312, 1.0, 0.5312, 0.5, 0.5312, 0.5, 0.5312, 1.0, 0.5, 1.0, 0.5, 0.5, 0.5, 0.5, 0.5, 1.0, 0.4688, 1.0, 0.4688, 0.5, 0.4688, 0.5, 0.4688, 1.0, 0.4375, 1.0, 0.4375, 0.5, 0.4375, 0.5, 0.4375, 1.0, 0.4062, 1.0, 0.4062, 0.5, 0.4062, 0.5, 0.4062, 1.0, 0.375, 1.0, 0.375, 0.5, 0.375, 0.5, 0.375, 1.0, 0.3438, 1.0, 0.3438, 0.5, 0.3438, 0.5, 0.3438, 1.0, 0.3125, 1.0, 0.3125, 0.5, 0.3125, 0.5, 0.3125, 1.0, 0.2812, 1.0, 0.2812, 0.5, 0.2812, 0.5, 0.2812, 1.0, 0.25, 1.0, 0.25, 0.5, 0.25, 0.5, 0.25, 1.0, 0.2188, 1.0, 0.2188, 0.5, 0.2188, 0.5, 0.2188, 1.0, 0.1875, 1.0, 0.1875, 0.5, 0.1875, 0.5, 0.1875, 1.0, 0.1562, 1.0, 0.1562, 0.5, 0.1562, 0.5, 0.1562, 1.0, 0.125, 1.0, 0.125, 0.5, 0.125, 0.5, 0.125, 1.0, 0.09375, 1.0, 0.09375, 0.5, 0.09375, 0.5, 0.09375, 1.0, 0.0625, 1.0, 0.0625, 0.5, 0.2968, 0.4854, 0.25, 0.49, 0.2032, 0.4854, 0.1582, 0.4717, 0.1167, 0.4496, 0.08029, 0.4197, 0.05045, 0.3833, 0.02827, 0.3418, 0.01461, 0.2968, 0.01, 0.25, 0.01461, 0.2032, 0.02827, 0.1582, 0.05045, 0.1167, 0.08029, 0.08029, 0.1167, 0.05045, 0.1582, 0.02827, 0.2032, 0.01461, 0.25, 0.01, 0.2968, 0.01461, 0.3418, 0.02827, 0.3833, 0.05045, 0.4197, 0.08029, 0.4496, 0.1167, 0.4717, 0.1582, 0.4854, 0.2032, 0.49, 0.25, 0.4854, 0.2968, 0.4717, 0.3418, 0.4496, 0.3833, 0.4197, 0.4197, 0.3833, 0.4496, 0.3418, 0.4717, 0.0625, 0.5, 0.0625, 1.0, 0.03125, 1.0, 0.03125, 0.5, 0.03125, 0.5, 0.03125, 1.0, 0.0, 1.0, 0.0, 0.5, 0.75, 0.49, 0.7968, 0.4854, 0.8418, 0.4717, 0.8833, 0.4496, 0.9197, 0.4197, 0.9496, 0.3833, 0.9717, 0.3418, 0.9854, 0.2968, 0.99, 0.25, 0.9854, 0.2032, 0.9717, 0.1582, 0.9496, 0.1167, 0.9197, 0.08029, 0.8833, 0.05045, 0.8418, 0.02827, 0.7968, 0.01461, 0.75, 0.01, 0.7032, 0.01461, 0.6582, 0.02827, 0.6167, 0.05045, 0.5803, 0.08029, 0.5504, 0.1167, 0.5283, 0.1582, 0.5146, 0.2032, 0.51, 0.25, 0.5146, 0.2968, 0.5283, 0.3418, 0.5504, 0.3833, 0.5803, 0.4197, 0.6167, 0.4496, 0.6582, 0.4717, 0.7032, 0.4854])
me_cylinder_002.materials.append(mat_engine)
me_cylinder_002.update()
me_cube_007 = bpy.data.meshes.new('Cube.007')
me_cube_007.from_pydata([(-1.0, -1.263, -1.0), (-0.9992, -1.263, 0.9987), (1.0, -1.263, -1.0), (0.9742, -1.263, 0.9986), (1.0, 1.0, -1.0), (1.0, 1.0, 1.0), (-1.0, -1.428, -1.061), (1.0, -1.428, -1.061), (-1.959, -3.094, -2.898), (1.0, -3.094, -2.898), (-1.959, -4.029, -0.6186), (1.0, -4.029, -0.6186), (-1.959, -2.762, -0.6296), (1.0, -2.762, -0.6296), (-1.0, -1.456, 0.5546), (1.0, -1.456, 0.5546), (-1.0, -1.263, 0.5546), (1.0, -1.263, 0.5546), (-0.9992, -1.259, 1.799), (0.9742, -1.259, 1.799), (-0.9992, -1.453, 2.014), (0.9742, -1.453, 2.014), (-0.9992, -2.046, 2.018), (0.9742, -2.046, 2.019), (-0.9992, -2.165, 1.909), (0.9742, -2.165, 1.909), (-0.9992, -2.415, 1.909), (0.9742, -2.415, 1.909), (-0.9992, -2.473, 2.098), (0.9742, -2.473, 2.099), (-0.9992, -3.988, 2.111), (0.9742, -3.988, 2.111), (-0.9992, -3.983, 1.75), (0.9742, -3.983, 1.75), (-0.9992, -3.572, 1.724), (0.9742, -3.572, 1.724), (-0.9992, -3.573, 1.304), (0.9742, -3.573, 1.304), (-0.9992, -3.769, 1.313), (0.9742, -3.769, 1.313), (-0.9992, -3.769, 1.141), (0.9742, -3.769, 1.141), (-0.9992, -2.765, -0.643), (0.9742, -2.765, -0.6429), (-0.9992, -1.456, 0.5542), (0.9742, -1.456, 0.5543), (-0.9992, -1.264, 0.5568), (0.9742, -1.264, 0.5569), (-1.0, 0.8, -1.0), (-0.8, 1.0, -1.0), (-0.8, 1.0, 1.0), (-0.9999, 0.8, 0.9999), (-0.9992, -3.804, 1.141), (-0.8992, -3.978, 1.143), (-0.9724, -3.904, 1.142), (-0.9992, -3.829, -0.6239), (-0.9724, -3.929, -0.6221), (-0.8992, -4.002, -0.6208), (0.9742, -3.804, 1.141), (0.9474, -3.904, 1.142), (0.8742, -3.978, 1.143), (0.9742, -3.829, -0.6239), (0.8742, -4.002, -0.6207), (0.9474, -3.928, -0.6221), (-0.6992, -3.506, 1.043), (-0.9131, -3.974, 1.143), (-0.6992, -3.527, -0.5203), (-0.9131, -3.998, -0.6209), (0.6742, -3.506, 1.043), (0.8882, -3.974, 1.143), (0.6742, -3.527, -0.5203), (0.8882, -3.998, -0.6208), (-1.959, -4.127, -2.876), (-1.709, -4.56, -2.867), (-1.892, -4.377, -2.871), (-1.959, -4.144, -0.631), (-1.892, -4.393, -0.658), (-1.709, -4.576, -0.6777), (1.0, -4.127, -2.765), (1.0, -4.59, -2.866), (1.0, -4.606, -0.681), (1.0, -4.143, -0.785), (-1.359, -4.127, -2.765), (-1.588, -4.592, -2.866), (-1.359, -4.143, -0.785), (-1.588, -4.609, -0.6812)], [], [(49, 50, 5, 4), (5, 50, 51, 1, 3), (4, 5, 3, 2), (2, 3, 1, 0), (0, 1, 51, 48), (0, 2, 7, 6), (6, 7, 9, 8), (72, 75, 10, 12, 14, 44, 46, 16, 0, 6, 8), (75, 76, 77, 85, 80, 11, 10), (10, 11, 13, 12), (12, 13, 15, 14), (14, 15, 17, 16), (16, 17, 3, 1), (1, 3, 19, 18), (18, 19, 21, 20), (20, 21, 23, 22), (22, 23, 25, 24), (24, 25, 27, 26), (26, 27, 29, 28), (28, 29, 31, 30), (30, 31, 33, 32), (32, 33, 35, 34), (34, 35, 37, 36), (36, 37, 39, 38), (38, 39, 41, 40), (16, 1, 18, 20, 22, 24, 26, 28, 30, 32, 34, 36, 38, 40, 52, 55, 42, 44, 46, 14), (60, 62, 71, 69), (42, 43, 45, 44), (44, 45, 47, 46), (77, 73, 83, 85), (27, 35, 33, 31, 29), (55, 56, 57, 67, 71, 62, 63, 61, 43, 42), (50, 49, 48, 51), (48, 49, 4, 2, 0), (55, 52, 54, 56), (56, 54, 53, 57), (64, 68, 70, 66), (57, 53, 65, 67), (58, 61, 63, 59), (59, 63, 62, 60), (64, 66, 67, 65), (70, 68, 69, 71), (65, 69, 68, 64), (71, 67, 66, 70), (40, 41, 58, 59, 60, 69, 65, 53, 54, 52), (75, 72, 74, 76), (76, 74, 73, 77), (79, 78, 81, 80, 11, 43, 13, 15, 45, 47, 17, 2, 7, 9), (82, 78, 81, 84), (8, 9, 79, 83, 73, 74, 72), (2, 43, 45, 47, 17, 15, 13, 11, 80, 81, 78, 79, 9, 7), (82, 84, 85, 83), (83, 79, 78, 82), (80, 85, 84, 81), (9, 11, 80, 81, 78, 79)])
_uv = me_cube_007.uv_layers.new(name='UVMap')
_uv.uv.foreach_set('vector', [0.375, 0.275, 0.625, 0.275, 0.625, 0.5, 0.375, 0.5, 0.625, 0.5, 0.85, 0.5, 0.875, 0.5221, 0.875, 0.75, 0.625, 0.75, 0.375, 0.5, 0.625, 0.5, 0.625, 0.75, 0.375, 0.75, 0.375, 0.75, 0.625, 0.75, 0.625, 1.0, 0.375, 1.0, 0.375, 0.0, 0.625, 0.0, 0.625, 0.2279, 0.375, 0.2279, 0.375, 1.0, 0.375, 0.75, 0.375, 0.75, 0.375, 1.0, 0.375, 1.0, 0.375, 0.75, 0.375, 0.75, 0.375, 1.0, 0.375, 1.0, 0.375, 1.0, 0.375, 1.0, 0.375, 1.0, 0.375, 1.0, 0.625, 1.0, 0.625, 1.0, 0.0, 0.0, 0.375, 1.0, 0.375, 1.0, 0.375, 1.0, 0.375, 1.0, 0.375, 0.998, 0.375, 0.9789, 0.375, 0.9686, 0.375, 0.75, 0.375, 0.75, 0.375, 1.0, 0.375, 1.0, 0.375, 0.75, 0.375, 0.75, 0.375, 1.0, 0.375, 1.0, 0.375, 0.75, 0.375, 0.75, 0.375, 1.0, 0.375, 1.0, 0.375, 0.75, 0.375, 0.75, 0.375, 1.0, 0.375, 1.0, 0.375, 0.75, 0.375, 0.75, 0.375, 1.0, 0.625, 1.0, 0.625, 0.75, 0.625, 0.75, 0.625, 1.0, 0.625, 1.0, 0.625, 0.75, 0.625, 0.75, 0.625, 1.0, 0.625, 1.0, 0.625, 0.75, 0.625, 0.75, 0.625, 1.0, 0.625, 1.0, 0.625, 0.75, 0.625, 0.75, 0.625, 1.0, 0.625, 1.0, 0.625, 0.75, 0.625, 0.75, 0.625, 1.0, 0.625, 1.0, 0.625, 0.75, 0.625, 0.75, 0.625, 1.0, 0.625, 1.0, 0.625, 0.75, 0.625, 0.75, 0.625, 1.0, 0.625, 1.0, 0.625, 0.75, 0.625, 0.75, 0.625, 1.0, 0.625, 1.0, 0.625, 0.75, 0.625, 0.75, 0.625, 1.0, 0.625, 1.0, 0.625, 0.75, 0.625, 0.75, 0.625, 1.0, 0.625, 1.0, 0.625, 0.75, 0.625, 0.75, 0.625, 1.0, 0.625, 1.0, 0.625, 0.75, 0.625, 0.75, 0.625, 1.0, 0.375, 1.0, 0.375, 1.0, 0.625, 1.0, 0.625, 1.0, 0.625, 1.0, 0.625, 1.0, 0.625, 1.0, 0.625, 1.0, 0.625, 1.0, 0.625, 1.0, 0.625, 1.0, 0.625, 1.0, 0.625, 1.0, 0.625, 1.0, 0.625, 1.0, 0.625, 1.0, 0.625, 1.0, 0.625, 1.0, 0.625, 1.0, 0.375, 1.0, 0.625, 0.7627, 0.625, 0.7627, 0.625, 0.7609, 0.625, 0.7609, 0.625, 1.0, 0.625, 0.75, 0.625, 0.75, 0.625, 1.0, 0.625, 1.0, 0.625, 0.75, 0.625, 0.75, 0.625, 1.0, 0.375, 0.9789, 0.375, 0.9789, 0.375, 0.9686, 0.375, 0.9686, 0.625, 0.75, 0.625, 0.75, 0.625, 0.75, 0.625, 0.75, 0.625, 0.75, 0.625, 1.0, 0.625, 0.9989, 0.625, 0.9873, 0.625, 0.9894, 0.625, 0.7609, 0.625, 0.7627, 0.625, 0.7534, 0.625, 0.75, 0.625, 0.75, 0.625, 1.0, 0.625, 0.275, 0.375, 0.275, 0.375, 0.2279, 0.625, 0.2279, 0.125, 0.5221, 0.15, 0.5, 0.375, 0.5, 0.375, 0.75, 0.125, 0.75, 0.625, 1.0, 0.625, 1.0, 0.625, 0.9989, 0.625, 0.9989, 0.625, 0.9989, 0.625, 0.9989, 0.625, 0.9873, 0.625, 0.9873, 0.625, 0.962, 0.625, 0.788, 0.625, 0.788, 0.625, 0.962, 0.625, 0.9873, 0.625, 0.9873, 0.625, 0.9891, 0.625, 0.9891, 0.0, 0.0, 0.0, 0.0, 0.0, 0.0, 0.0, 0.0, 0.625, 0.75, 0.625, 0.75, 0.625, 0.7627, 0.625, 0.7627, 0.625, 0.962, 0.625, 0.962, 0.625, 0.9891, 0.625, 0.9891, 0.625, 0.788, 0.625, 0.788, 0.625, 0.7609, 0.625, 0.7609, 0.625, 0.9894, 0.625, 0.7609, 0.625, 0.788, 0.625, 0.962, 0.625, 0.7609, 0.625, 0.9894, 0.625, 0.962, 0.625, 0.788, 0.625, 1.0, 0.625, 0.75, 0.625, 0.75, 0.625, 0.7534, 0.625, 0.7627, 0.625, 0.7609, 0.625, 0.9894, 0.625, 0.9873, 0.625, 0.9989, 0.625, 1.0, 0.375, 1.0, 0.375, 1.0, 0.375, 0.9981, 0.375, 0.998, 0.375, 0.998, 0.375, 0.9981, 0.375, 0.9789, 0.375, 0.9789, 0.375, 0.75, 0.375, 0.75, 0.375, 0.75, 0.375, 0.75, 0.375, 0.75, 0.0, 0.0, 0.375, 0.75, 0.375, 0.75, 0.625, 0.75, 0.625, 0.75, 0.375, 0.75, 0.375, 0.75, 0.375, 0.75, 0.375, 0.75, 0.375, 0.9493, 0.375, 0.75, 0.375, 0.75, 0.375, 0.9493, 0.375, 1.0, 0.375, 0.75, 0.375, 0.75, 0.375, 0.9686, 0.375, 0.9789, 0.375, 0.9981, 0.375, 1.0, 0.375, 0.75, 0.625, 0.75, 0.625, 0.75, 0.625, 0.75, 0.375, 0.75, 0.375, 0.75, 0.375, 0.75, 0.375, 0.75, 0.375, 0.75, 0.375, 0.75, 0.375, 0.75, 0.375, 0.75, 0.375, 0.75, 0.375, 0.75, 0.375, 0.9493, 0.375, 0.9493, 0.375, 0.9686, 0.375, 0.9686, 0.375, 0.9686, 0.375, 0.75, 0.375, 0.75, 0.375, 0.9493, 0.375, 0.75, 0.375, 0.9686, 0.375, 0.9493, 0.375, 0.75, 0.375, 0.75, 0.375, 0.75, 0.375, 0.75, 0.375, 0.75, 0.375, 0.75, 0.375, 0.75])
me_cube_007.materials.append(mat_ship_paint)
me_cube_007.update()
me_cube_009 = bpy.data.meshes.new('Cube.009')
me_cube_009.from_pydata([(-1.0, -1.263, -1.0), (-0.9992, -1.263, 0.9987), (1.0, -1.263, -1.0), (0.9742, -1.263, 0.9986), (1.0, 1.0, -1.0), (1.0, 1.0, 1.0), (-1.0, -1.428, -1.061), (1.0, -1.428, -1.061), (-1.959, -3.094, -2.898), (1.0, -3.094, -2.898), (-1.959, -4.029, -0.6186), (1.0, -4.029, -0.6186), (-1.959, -2.762, -0.6296), (1.0, -2.762, -0.6296), (-1.0, -1.456, 0.5546), (1.0, -1.456, 0.5546), (-1.0, -1.263, 0.5546), (1.0, -1.263, 0.5546), (-0.9992, -1.259, 1.799), (0.9742, -1.259, 1.799), (-0.9992, -1.453, 2.014), (0.9742, -1.453, 2.014), (-0.9992, -2.046, 2.018), (0.9742, -2.046, 2.019), (-0.9992, -2.165, 1.909), (0.9742, -2.165, 1.909), (-0.9992, -2.415, 1.909), (0.9742, -2.415, 1.909), (-0.9992, -2.473, 2.098), (0.9742, -2.473, 2.099), (-0.9992, -3.988, 2.111), (0.9742, -3.988, 2.111), (-0.9992, -3.983, 1.75), (0.9742, -3.983, 1.75), (-0.9992, -3.572, 1.724), (0.9742, -3.572, 1.724), (-0.9992, -3.573, 1.304), (0.9742, -3.573, 1.304), (-0.9992, -3.769, 1.313), (0.9742, -3.769, 1.313), (-0.9992, -3.769, 1.141), (0.9742, -3.769, 1.141), (-0.9992, -2.765, -0.643), (0.9742, -2.765, -0.6429), (-0.9992, -1.456, 0.5542), (0.9742, -1.456, 0.5543), (-0.9992, -1.264, 0.5568), (0.9742, -1.264, 0.5569), (-0.9992, -3.904, 1.142), (-0.9492, -3.991, 1.143), (-0.9858, -3.954, 1.142), (-0.9992, -3.929, -0.6221), (-0.9858, -3.978, -0.6212), (-0.9492, -4.015, -0.6206), (-1.959, -4.427, -2.87), (-1.859, -4.6, -2.866), (-1.932, -4.527, -2.867), (-1.959, -4.443, -0.6634), (-1.932, -4.543, -0.6742), (-1.859, -4.617, -0.6821), (0.8742, -3.506, 1.043), (0.9742, -3.962, 1.143), (0.8742, -3.527, -0.5203), (0.9742, -3.986, -0.621), (-0.7992, -3.506, 1.043), (-1.04, -3.967, 1.143), (-0.7992, -3.527, -0.5203), (-1.04, -3.991, -0.621), (1.0, -4.127, -2.765), (1.0, -4.59, -2.866), (1.0, -4.606, -0.681), (1.0, -4.143, -0.785), (-1.659, -4.127, -2.765), (-1.888, -4.592, -2.866), (-1.659, -4.143, -0.785), (-1.888, -4.609, -0.6812), (-1.0, 0.8, -1.0), (-0.8, 1.0, -1.0), (-0.8, 1.0, 1.0), (-0.9999, 0.8, 0.9999)], [], [(77, 78, 5, 4), (5, 78, 79, 1, 3), (4, 5, 3, 2), (2, 3, 1, 0), (0, 1, 79, 76), (0, 2, 7, 6), (6, 7, 9, 8), (54, 57, 10, 12, 14, 44, 46, 16, 0, 6, 8), (72, 68, 71, 74), (10, 11, 13, 12), (12, 13, 15, 14), (14, 15, 17, 16), (16, 17, 3, 1), (1, 3, 19, 18), (18, 19, 21, 20), (20, 21, 23, 22), (22, 23, 25, 24), (24, 25, 27, 26), (26, 27, 29, 28), (28, 29, 31, 30), (30, 31, 33, 32), (32, 33, 35, 34), (34, 35, 37, 36), (36, 37, 39, 38), (38, 39, 41, 40), (16, 1, 18, 20, 22, 24, 26, 28, 30, 32, 34, 36, 38, 40, 48, 51, 42, 44, 46, 14), (51, 52, 53, 67, 63, 43, 42), (42, 43, 45, 44), (44, 45, 47, 46), (53, 49, 65, 67), (59, 55, 73, 75), (15, 47, 45, 25, 23, 21, 19, 3, 17), (64, 60, 62, 66), (51, 48, 50, 52), (52, 50, 49, 53), (40, 41, 61, 65, 49, 50, 48), (57, 54, 56, 58), (58, 56, 55, 59), (57, 58, 59, 75, 70, 11, 10), (61, 63, 62, 60), (64, 66, 67, 65), (65, 61, 60, 64), (63, 67, 66, 62), (25, 45, 43, 63, 61, 41, 39, 37, 35, 33, 31, 29, 27), (72, 74, 75, 73), (73, 69, 68, 72), (70, 75, 74, 71), (8, 9, 69, 73, 55, 56, 54), (78, 77, 76, 79), (76, 77, 4, 2, 0)])
_uv = me_cube_009.uv_layers.new(name='UVMap')
_uv.uv.foreach_set('vector', [0.375, 0.275, 0.625, 0.275, 0.625, 0.5, 0.375, 0.5, 0.625, 0.5, 0.85, 0.5, 0.875, 0.5221, 0.875, 0.75, 0.625, 0.75, 0.375, 0.5, 0.625, 0.5, 0.625, 0.75, 0.375, 0.75, 0.375, 0.75, 0.625, 0.75, 0.625, 1.0, 0.375, 1.0, 0.375, 0.0, 0.625, 0.0, 0.625, 0.2279, 0.375, 0.2279, 0.375, 1.0, 0.375, 0.75, 0.375, 0.75, 0.375, 1.0, 0.375, 1.0, 0.375, 0.75, 0.375, 0.75, 0.375, 1.0, 0.375, 1.0, 0.375, 1.0, 0.375, 1.0, 0.375, 1.0, 0.375, 1.0, 0.625, 1.0, 0.625, 1.0, 0.0, 0.0, 0.375, 1.0, 0.375, 1.0, 0.375, 1.0, 0.375, 0.9747, 0.375, 0.75, 0.375, 0.75, 0.375, 0.9747, 0.375, 1.0, 0.375, 0.75, 0.375, 0.75, 0.375, 1.0, 0.375, 1.0, 0.375, 0.75, 0.375, 0.75, 0.375, 1.0, 0.375, 1.0, 0.375, 0.75, 0.375, 0.75, 0.375, 1.0, 0.375, 1.0, 0.375, 0.75, 0.375, 0.75, 0.375, 1.0, 0.625, 1.0, 0.625, 0.75, 0.625, 0.75, 0.625, 1.0, 0.625, 1.0, 0.625, 0.75, 0.625, 0.75, 0.625, 1.0, 0.625, 1.0, 0.625, 0.75, 0.625, 0.75, 0.625, 1.0, 0.625, 1.0, 0.625, 0.75, 0.625, 0.75, 0.625, 1.0, 0.625, 1.0, 0.625, 0.75, 0.625, 0.75, 0.625, 1.0, 0.625, 1.0, 0.625, 0.75, 0.625, 0.75, 0.625, 1.0, 0.625, 1.0, 0.625, 0.75, 0.625, 0.75, 0.625, 1.0, 0.625, 1.0, 0.625, 0.75, 0.625, 0.75, 0.625, 1.0, 0.625, 1.0, 0.625, 0.75, 0.625, 0.75, 0.625, 1.0, 0.625, 1.0, 0.625, 0.75, 0.625, 0.75, 0.625, 1.0, 0.625, 1.0, 0.625, 0.75, 0.625, 0.75, 0.625, 1.0, 0.625, 1.0, 0.625, 0.75, 0.625, 0.75, 0.625, 1.0, 0.375, 1.0, 0.375, 1.0, 0.625, 1.0, 0.625, 1.0, 0.625, 1.0, 0.625, 1.0, 0.625, 1.0, 0.625, 1.0, 0.625, 1.0, 0.625, 1.0, 0.625, 1.0, 0.625, 1.0, 0.625, 1.0, 0.625, 1.0, 0.625, 1.0, 0.625, 1.0, 0.625, 1.0, 0.625, 1.0, 0.625, 1.0, 0.375, 1.0, 0.625, 1.0, 0.625, 0.9994, 0.625, 0.9937, 0.625, 1.006, 0.625, 0.75, 0.625, 0.75, 0.625, 1.0, 0.625, 1.0, 0.625, 0.75, 0.625, 0.75, 0.625, 1.0, 0.625, 1.0, 0.625, 0.75, 0.625, 0.75, 0.625, 1.0, 0.625, 0.9937, 0.625, 0.9937, 0.625, 1.005, 0.625, 1.005, 0.375, 0.9916, 0.375, 0.9916, 0.375, 0.994, 0.375, 0.994, 0.375, 0.75, 0.625, 0.75, 0.625, 0.75, 0.625, 0.75, 0.625, 0.75, 0.625, 0.75, 0.625, 0.75, 0.625, 0.75, 0.375, 0.75, 0.625, 0.9747, 0.625, 0.7627, 0.625, 0.7627, 0.625, 0.9747, 0.625, 1.0, 0.625, 1.0, 0.625, 0.9994, 0.625, 0.9994, 0.625, 0.9994, 0.625, 0.9994, 0.625, 0.9937, 0.625, 0.9937, 0.625, 1.0, 0.625, 0.75, 0.625, 0.75, 0.625, 1.006, 0.625, 0.9937, 0.625, 0.9994, 0.625, 1.0, 0.375, 1.0, 0.375, 1.0, 0.375, 0.9992, 0.375, 0.9992, 0.375, 0.9992, 0.375, 0.9992, 0.375, 0.9916, 0.375, 0.9916, 0.375, 1.0, 0.375, 0.9992, 0.375, 0.9916, 0.375, 0.9944, 0.375, 0.75, 0.375, 0.75, 0.375, 1.0, 0.625, 0.75, 0.625, 0.75, 0.625, 0.7627, 0.625, 0.7627, 0.625, 0.9747, 0.625, 0.9747, 0.625, 1.005, 0.625, 1.005, 0.625, 1.006, 0.625, 0.75, 0.625, 0.7627, 0.625, 0.9747, 0.625, 0.75, 0.625, 1.006, 0.625, 0.9747, 0.625, 0.7627, 0.625, 0.75, 0.625, 0.75, 0.625, 0.75, 0.625, 0.75, 0.625, 0.75, 0.625, 0.75, 0.625, 0.75, 0.625, 0.75, 0.625, 0.75, 0.625, 0.75, 0.625, 0.75, 0.625, 0.75, 0.625, 0.75, 0.375, 0.9747, 0.375, 0.9747, 0.375, 0.994, 0.375, 0.994, 0.375, 0.9944, 0.375, 0.75, 0.375, 0.75, 0.375, 0.9747, 0.375, 0.75, 0.375, 0.9944, 0.375, 0.9747, 0.375, 0.75, 0.375, 1.0, 0.375, 0.75, 0.375, 0.75, 0.375, 0.9944, 0.375, 0.9916, 0.375, 0.9992, 0.375, 1.0, 0.625, 0.275, 0.375, 0.275, 0.375, 0.2279, 0.625, 0.2279, 0.125, 0.5221, 0.15, 0.5, 0.375, 0.5, 0.375, 0.75, 0.125, 0.75])
me_cube_009.materials.append(mat_ship_paint)
me_cube_009.update()

# ---- objects
ob_body_reference = bpy.data.objects.new('body reference', None)
ob_front_reference = bpy.data.objects.new('front reference', None)
ob_main_compartment = bpy.data.objects.new('Main Compartment', me_cube)
ob_aft = bpy.data.objects.new('Aft', me_cube_004)
ob_lower_engine_compartment = bpy.data.objects.new('Lower Engine Compartment', me_cube_006)
ob_bridge_camera = bpy.data.objects.new('Bridge Camera', me_cylinder_003)
ob_rear_viewport = bpy.data.objects.new('Rear Viewport', me_cylinder_005)
ob_energy_bridge = bpy.data.objects.new('Energy Bridge', me_cylinder_004)
ob_lower_port_engine = bpy.data.objects.new('Lower Port Engine', me_cylinder)
ob_lower_starboard_engine = bpy.data.objects.new('Lower Starboard Engine', me_cylinder_001)
ob_lower_middle_engine = bpy.data.objects.new('Lower Middle Engine', me_cylinder_002)
ob_upper_port_intake = bpy.data.objects.new('Upper Port Intake', me_cube_007)
ob_upper_starboard_intake = bpy.data.objects.new('Upper Starboard Intake', me_cube_009)

# ---- transforms, parenting, visibility, modifiers, constraints
ob_body_reference.location = (20.0, 0.0, 0.0)
ob_body_reference.rotation_euler = (1.571, 0.0, 4.712)
ob_body_reference.scale = (5.0, 5.0, 5.0)
ob_body_reference.empty_display_type = 'IMAGE'
ob_body_reference.empty_display_size = 5.0
ob_front_reference.location = (0.0, -19.09, 0.0)
ob_front_reference.rotation_euler = (1.571, 0.0, 0.0)
ob_front_reference.empty_display_type = 'IMAGE'
ob_front_reference.empty_display_size = 11.52
ob_front_reference.empty_image_offset = (-0.5022, -0.5022)
ob_main_compartment.location = (0.0, 0.0, 0.0)
ob_main_compartment.scale = (1.0, 1.0, 0.8374)
_m = ob_main_compartment.modifiers.new('Boolean', 'BOOLEAN')
ob_aft.location = (0.0, -8.38, 0.4526)
ob_aft.scale = (1.0, 1.0, 0.8038)
ob_lower_engine_compartment.location = (0.0, 7.036, 0.1609)
ob_lower_engine_compartment.scale = (1.0, 0.5458, 0.4378)
ob_bridge_camera.location = (0.0, 4.801, 2.413)
ob_bridge_camera.scale = (0.04, 0.16, 0.25)
ob_rear_viewport.location = (0.0, -5.223, -0.5616)
ob_rear_viewport.rotation_euler = (0.5236, 0.0, 0.0)
ob_rear_viewport.scale = (0.5, 0.5, 0.5)
ob_energy_bridge.location = (0.0, 2.161, -0.3412)
ob_energy_bridge.rotation_euler = (1.571, 0.0, 0.0)
ob_energy_bridge.scale = (0.1, 0.1, 1.2)
ob_lower_port_engine.location = (-1.573, 4.466, -0.7419)
ob_lower_port_engine.rotation_euler = (-0.8727, 0.2618, 0.08727)
ob_lower_port_engine.scale = (0.5, 0.5, 1.25)
ob_lower_starboard_engine.location = (1.602, 4.466, -0.7419)
ob_lower_starboard_engine.rotation_euler = (-0.8727, -0.2618, -0.08727)
ob_lower_starboard_engine.scale = (0.5, 0.5, 1.25)
ob_lower_middle_engine.location = (0.0, 4.317, -1.211)
ob_lower_middle_engine.rotation_euler = (-0.8727, 0.0, 0.0)
ob_lower_middle_engine.scale = (0.5, 0.5, 1.0)
ob_upper_port_intake.location = (-1.487, 7.57, 1.353)
ob_upper_port_intake.scale = (0.5, 1.0, 0.5)
ob_upper_starboard_intake.location = (1.503, 7.57, 1.353)
ob_upper_starboard_intake.scale = (-0.5, 1.0, 0.5)

# ---- collection membership
col_collection.objects.link(ob_body_reference)
col_collection.objects.link(ob_front_reference)
col_hyperion.objects.link(ob_main_compartment)
col_hyperion.objects.link(ob_aft)
col_hyperion.objects.link(ob_lower_engine_compartment)
col_hyperion.objects.link(ob_bridge_camera)
col_hyperion.objects.link(ob_rear_viewport)
col_lower_beam.objects.link(ob_energy_bridge)
col_engines.objects.link(ob_lower_port_engine)
col_engines.objects.link(ob_lower_starboard_engine)
col_engines.objects.link(ob_lower_middle_engine)
col_engines.objects.link(ob_upper_port_intake)
col_engines.objects.link(ob_upper_starboard_intake)

# ---- scene / render settings (as saved in the file)
scene.frame_start = 1; scene.frame_end = 250; scene.frame_set(161)
scene.render.engine = 'BLENDER_EEVEE_NEXT'
scene.cycles.sampling_pattern = 'TABULATED_SOBOL'
bpy.context.view_layer.update()

# ---- added for rendering (the .blend has no active camera and no usable light): camera, sun
cam_auto = bpy.data.cameras.new('AutoCamera')
cam_auto.lens = 50.0
cam_auto.sensor_width = 36.0
cam_auto.clip_end = 1000.0
ob_auto_camera = bpy.data.objects.new('AutoCamera', cam_auto)
scene.collection.objects.link(ob_auto_camera)
ob_auto_camera.location = (19.4417, -23.5075, 15.7665)
ob_auto_camera.rotation_euler = (1.09748, -7.21219e-08, 0.694738)
scene.camera = ob_auto_camera
light_auto_sun = bpy.data.lights.new('AutoSun', 'SUN')
light_auto_sun.energy = 3.0
light_auto_sun.angle = 0.0523599
ob_auto_sun = bpy.data.objects.new('AutoSun', light_auto_sun)
scene.collection.objects.link(ob_auto_sun)
ob_auto_sun.rotation_euler = (0.872665, 0.174533, 0.523599)
bpy.context.view_layer.update()
